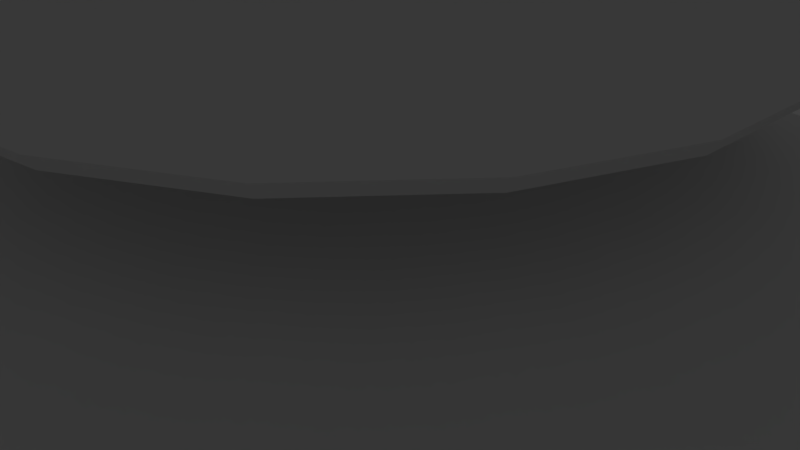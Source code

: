 # Source: PlateShip.blend  (saved by Blender 2.79.0; exported with 4.5.12 LTS)
import bpy
from mathutils import Matrix  # noqa: F401  (used for matrix-valued properties, if any)

bpy.ops.wm.read_factory_settings(use_empty=True)
scene = bpy.context.scene
scene.name = 'Scene'

# ---- collections
col_collection_1 = bpy.data.collections.new('Collection 1'); scene.collection.children.link(col_collection_1)
col_collection_10 = bpy.data.collections.new('Collection 10'); scene.collection.children.link(col_collection_10)
col_collection_10.hide_render = True
col_collection_10.hide_viewport = True
col_collection_20 = bpy.data.collections.new('Collection 20'); scene.collection.children.link(col_collection_20)
col_collection_20.hide_render = True
col_collection_20.hide_viewport = True

# ---- node groups
ng_auto_smooth = bpy.data.node_groups.new('Auto Smooth', 'GeometryNodeTree')
_s = ng_auto_smooth.interface.new_socket(name='Geometry', in_out='OUTPUT', socket_type='NodeSocketGeometry')
_s = ng_auto_smooth.interface.new_socket(name='Geometry', in_out='INPUT', socket_type='NodeSocketGeometry')
_s = ng_auto_smooth.interface.new_socket(name='Angle', in_out='INPUT', socket_type='NodeSocketFloat')
_s.subtype = 'ANGLE'
_s.min_value = 0.0
_s.max_value = 3.142
ng_auto_smooth.is_modifier = True
_N = ng_auto_smooth.nodes; _L = ng_auto_smooth.links
n0 = _N.new('NodeGroupOutput'); n0.name = 'Group Output'; n0.location = (480, -100)
n1 = _N.new('NodeGroupInput'); n1.name = 'Group Input'; n1.location = (-420, -300)
n2 = _N.new('NodeGroupInput'); n2.name = 'Group Input.001'; n2.location = (-60, -100)
n3 = _N.new('GeometryNodeSetShadeSmooth'); n3.name = 'Set Shade Smooth'; n3.location = (120, -100)
n3.domain = 'EDGE'
n4 = _N.new('GeometryNodeSetShadeSmooth'); n4.name = 'Set Shade Smooth.001'; n4.location = (300, -100)
n5 = _N.new('GeometryNodeInputMeshEdgeAngle'); n5.name = 'Edge Angle'; n5.location = (-420, -220)
n6 = _N.new('GeometryNodeInputEdgeSmooth'); n6.name = 'Is Edge Smooth'; n6.location = (-60, -160)
n7 = _N.new('GeometryNodeInputShadeSmooth'); n7.name = 'Is Face Smooth'; n7.location = (-240, -340)
n8 = _N.new('FunctionNodeBooleanMath'); n8.name = 'Boolean Math'; n8.location = (-60, -220)
n9 = _N.new('FunctionNodeCompare'); n9.name = 'Compare'; n9.location = (-240, -180)
n9.operation = 'LESS_EQUAL'
_L.new(n5.outputs[0], n9.inputs[0])
_L.new(n4.outputs[0], n0.inputs[0])
_L.new(n1.outputs[1], n9.inputs[1])
_L.new(n9.outputs[0], n8.inputs[0])
_L.new(n7.outputs[0], n8.inputs[1])
_L.new(n2.outputs[0], n3.inputs[0])
_L.new(n6.outputs[0], n3.inputs[1])
_L.new(n3.outputs[0], n4.inputs[0])
_L.new(n8.outputs[0], n3.inputs[2])
n0.is_active_output = True

# ---- world
world_world = bpy.data.worlds.new('World'); scene.world = world_world
world_world.color = (0.05088, 0.05088, 0.05088)
world_world.use_sun_shadow = False
world_world.sun_shadow_jitter_overblur = 0.0
world_world.cycles.sampling_method = 'MANUAL'

# ---- cameras
cam_camera = bpy.data.cameras.new('Camera')
cam_camera.clip_end = 100.0
cam_camera.lens = 35.0
cam_camera.sensor_width = 32.0
cam_camera.sensor_height = 18.0
cam_camera.ortho_scale = 7.314
cam_camera.dof.focus_distance = 0.0
cam_camera.dof.aperture_fstop = 128.0

# ---- lights
light_lamp = bpy.data.lights.new('Lamp', 'POINT')
light_lamp.transmission_factor = 0.0
light_lamp.cutoff_distance = 30.0
light_lamp.energy = 100.0
light_lamp.shadow_buffer_clip_start = 1.001
light_lamp.shadow_soft_size = 0.1
light_lamp.shadow_maximum_resolution = 0.006
light_lamp.use_absolute_resolution = True

# ---- meshes
me_cubeziercurve = bpy.data.meshes.new('CUBezierCurve')
me_cubeziercurve.from_pydata([(9.267e-10, 0.02692, 3.168), (6.209e-10, 0.01239, 3.282), (9.313e-10, 0.03267, 3.295), (9.313e-10, 0.03574, 3.112), (9.313e-10, 0.04074, 2.724), (9.313e-10, 0.04828, 2.431), (9.313e-10, 0.05403, 2.291), (9.313e-10, 0.0614, 2.165), (9.311e-10, 0.07631, 2.015), (9.27e-10, 0.09565, 1.911), (9.168e-10, 0.1119, 1.87), (8.968e-10, 0.1309, 1.848), (8.64e-10, 0.153, 1.843), (8.149e-10, 0.1784, 1.853), (6.554e-10, 0.2399, 1.909), (3.924e-10, 0.3173, 2.001), (0.0, 0.4126, 2.112), (-3.043e-10, 0.4748, 2.21), (-4.642e-10, 0.4947, 2.199), (-5.023e-10, 0.4815, 2.18), (-3.029e-10, 0.3918, 2.064), (1.144e-10, 0.2785, 1.91), (5.699e-10, 0.2143, 1.795), (7.557e-10, 0.2234, 1.776), (8.837e-10, 0.272, 1.797), (9.313e-10, 0.3693, 1.866), (9.13e-10, 0.5677, 2.018), (8.704e-10, 0.6692, 2.098), (1.227e-09, 0.6936, 2.102), (4.05e-10, 0.6919, 2.058), (1.455e-10, 0.5042, 1.819), (6.899e-11, 0.4934, 1.783), (1.832e-11, 0.5272, 1.781), (0.0, 0.6193, 1.824), (4.042e-13, 0.8843, 1.969), (3.39e-11, 1.083, 2.063), (6.837e-11, 1.04, 2.029), (5.38e-10, 0.3109, 1.535), (6.985e-10, 0.28, 1.5), (1.016e-09, 0.2964, 1.431), (1.336e-09, 0.4005, 1.131), (1.341e-09, 0.558, 0.6813), (1.158e-09, 0.7182, 0.1552), (1.034e-09, 0.7836, -0.1129), (9.11e-10, 0.8308, -0.3718), (-1.518e-09, 1.63, -1.641), (-2.559e-09, 0.2915, -0.979), (0.007027, 0.2457, -0.9914), (-0.009207, 0.0253, 3.168), (-0.004239, 0.01165, 3.282), (-0.01117, 0.0307, 3.295), (-0.01222, 0.03358, 3.112), (-0.01393, 0.03828, 2.724), (-0.01651, 0.04537, 2.431), (-0.01848, 0.05077, 2.291), (-0.021, 0.0577, 2.165), (-0.0261, 0.07171, 2.015), (-0.03271, 0.08988, 1.911), (-0.03827, 0.1051, 1.87), (-0.04478, 0.123, 1.848), (-0.05233, 0.1438, 1.843), (-0.06101, 0.1676, 1.853), (-0.08204, 0.2254, 1.909), (-0.1085, 0.2982, 2.001), (-0.1411, 0.3877, 2.112), (-0.1624, 0.4461, 2.21), (-0.1692, 0.4649, 2.199), (-0.1647, 0.4524, 2.18), (-0.134, 0.3682, 2.064), (-0.09526, 0.2617, 1.91), (-0.07331, 0.2014, 1.795), (-0.07641, 0.2099, 1.776), (-0.09303, 0.2556, 1.797), (-0.1263, 0.347, 1.866), (-0.1942, 0.5335, 2.018), (-0.2289, 0.6289, 2.098), (-0.2372, 0.6518, 2.102), (-0.2366, 0.6501, 2.058), (-0.1724, 0.4738, 1.819), (-0.1688, 0.4636, 1.783), (-0.1803, 0.4954, 1.781), (-0.2118, 0.5819, 1.824), (-0.3024, 0.831, 1.969), (-0.3704, 1.018, 2.063), (-0.3556, 0.9771, 2.029), (-0.1063, 0.2921, 1.535), (-0.09577, 0.2631, 1.5), (-0.1014, 0.2785, 1.431), (-0.137, 0.3764, 1.131), (-0.5029, 1.382, -0.115), (-0.268, 0.7363, -0.1129), (-0.5575, 1.532, -1.641), (-0.4889, 1.343, -1.662), (-0.1526, 0.1928, -0.9914), (-0.0173, 0.02062, 3.168), (-0.007966, 0.009493, 3.282), (-0.021, 0.02503, 3.295), (-0.02297, 0.02738, 3.112), (-0.02619, 0.03121, 2.724), (-0.03104, 0.03699, 2.431), (-0.03473, 0.04139, 2.291), (-0.03947, 0.04704, 2.165), (-0.04905, 0.05845, 2.015), (-0.06148, 0.07327, 1.911), (-0.07192, 0.08571, 1.87), (-0.08416, 0.1003, 1.848), (-0.09836, 0.1172, 1.843), (-0.1147, 0.1366, 1.853), (-0.1542, 0.1838, 1.909), (-0.204, 0.2431, 2.001), (-0.2652, 0.316, 2.112), (-0.3052, 0.3637, 2.21), (-0.318, 0.379, 2.199), (-0.3095, 0.3688, 2.18), (-0.2518, 0.3001, 2.064), (-0.179, 0.2133, 1.91), (-0.1378, 0.1642, 1.795), (-0.1436, 0.1711, 1.776), (-0.1748, 0.2084, 1.797), (-0.2374, 0.2829, 1.866), (-0.3649, 0.4349, 2.018), (-0.4302, 0.5127, 2.098), (-0.4458, 0.5313, 2.102), (-0.4447, 0.53, 2.058), (-0.3241, 0.3862, 1.819), (-0.3172, 0.378, 1.783), (-0.3389, 0.4039, 1.781), (-0.398, 0.4744, 1.824), (-0.5684, 0.6774, 1.969), (-0.6961, 0.8296, 2.063), (-0.6683, 0.7965, 2.029), (-0.1998, 0.2381, 1.535), (-0.18, 0.2145, 1.5), (-0.1905, 0.227, 1.431), (-0.2575, 0.3068, 1.131), (-0.9452, 1.126, -0.115), (-0.5037, 0.6003, -0.1129), (-1.048, 1.249, -1.641), (-0.9188, 1.095, -1.662), (-0.02331, 0.01346, 3.168), (-0.01073, 0.006196, 3.282), (-0.02829, 0.01634, 3.295), (-0.03095, 0.01787, 3.112), (-0.03528, 0.02037, 2.724), (-0.04182, 0.02414, 2.431), (-0.04679, 0.02701, 2.291), (-0.05318, 0.0307, 2.165), (-0.06608, 0.03815, 2.015), (-0.08283, 0.04782, 1.911), (-0.0969, 0.05594, 1.87), (-0.1134, 0.06547, 1.848), (-0.1325, 0.07651, 1.843), (-0.1545, 0.08919, 1.853), (-0.2077, 0.1199, 1.909), (-0.2748, 0.1587, 2.001), (-0.3573, 0.2063, 2.112), (-0.4112, 0.2374, 2.21), (-0.4284, 0.2474, 2.199), (-0.417, 0.2407, 2.18), (-0.3393, 0.1959, 2.064), (-0.2412, 0.1393, 1.91), (-0.1856, 0.1072, 1.795), (-0.1935, 0.1117, 1.776), (-0.2356, 0.136, 1.797), (-0.3198, 0.1846, 1.866), (-0.4916, 0.2838, 2.018), (-0.5796, 0.3346, 2.098), (-0.6007, 0.3468, 2.102), (-0.5992, 0.3459, 2.058), (-0.4366, 0.2521, 1.819), (-0.4273, 0.2467, 1.783), (-0.4566, 0.2636, 1.781), (-0.5363, 0.3096, 1.824), (-0.7658, 0.4421, 1.969), (-0.9378, 0.5415, 2.063), (-0.9005, 0.5199, 2.029), (-0.2692, 0.1554, 1.535), (-0.2425, 0.14, 1.5), (-0.2566, 0.1482, 1.431), (-0.3469, 0.2003, 1.131), (-1.273, 0.7352, -0.115), (-0.6786, 0.3918, -0.1129), (-1.412, 0.8149, -1.641), (-1.238, 0.7147, -1.662), (-0.2408, 0.04959, -0.9914), (-0.02651, 0.004675, 3.168), (-0.0122, 0.002152, 3.282), (-0.03218, 0.005673, 3.295), (-0.03519, 0.006206, 3.112), (-0.04012, 0.007074, 2.724), (-0.04755, 0.008385, 2.431), (-0.05321, 0.009382, 2.291), (-0.06047, 0.01066, 2.165), (-0.07515, 0.01325, 2.015), (-0.09419, 0.01661, 1.911), (-0.1102, 0.01943, 1.87), (-0.1289, 0.02274, 1.848), (-0.1507, 0.02657, 1.843), (-0.1757, 0.03098, 1.853), (-0.2362, 0.04165, 1.909), (-0.3125, 0.0551, 2.001), (-0.4063, 0.07164, 2.112), (-0.4676, 0.08244, 2.21), (-0.4872, 0.08591, 2.199), (-0.4742, 0.08361, 2.18), (-0.3858, 0.06804, 2.064), (-0.2743, 0.04836, 1.91), (-0.2111, 0.03722, 1.795), (-0.22, 0.03879, 1.776), (-0.2679, 0.04723, 1.797), (-0.3637, 0.06413, 1.866), (-0.5591, 0.09858, 2.018), (-0.6591, 0.1162, 2.098), (-0.6831, 0.1204, 2.102), (-0.6814, 0.1201, 2.058), (-0.4965, 0.08755, 1.819), (-0.4859, 0.08568, 1.783), (-0.5192, 0.09155, 1.781), (-0.6098, 0.1075, 1.824), (-0.8709, 0.1536, 1.969), (-1.066, 0.188, 2.063), (-1.024, 0.1806, 2.029), (-0.3062, 0.05398, 1.535), (-0.2757, 0.04862, 1.5), (-0.2919, 0.05146, 1.431), (-0.3944, 0.06955, 1.131), (-1.448, 0.2553, -0.115), (-0.7717, 0.1361, -0.1129), (-1.605, 0.283, -1.641), (-1.408, 0.2482, -1.662), (-0.02651, -0.004675, 3.168), (-0.0122, -0.002152, 3.282), (-0.03218, -0.005673, 3.295), (-0.03519, -0.006206, 3.112), (-0.04012, -0.007074, 2.724), (-0.04755, -0.008385, 2.431), (-0.05321, -0.009382, 2.291), (-0.06047, -0.01066, 2.165), (-0.07515, -0.01325, 2.015), (-0.09419, -0.01661, 1.911), (-0.1102, -0.01943, 1.87), (-0.1289, -0.02274, 1.848), (-0.1507, -0.02657, 1.843), (-0.1757, -0.03098, 1.853), (-0.2362, -0.04165, 1.909), (-0.3125, -0.0551, 2.001), (-0.4063, -0.07164, 2.112), (-0.4676, -0.08244, 2.21), (-0.4872, -0.08591, 2.199), (-0.4742, -0.08361, 2.18), (-0.3858, -0.06804, 2.064), (-0.2743, -0.04836, 1.91), (-0.2111, -0.03722, 1.795), (-0.22, -0.03879, 1.776), (-0.2679, -0.04723, 1.797), (-0.3637, -0.06413, 1.866), (-0.5591, -0.09858, 2.018), (-0.6591, -0.1162, 2.098), (-0.6831, -0.1204, 2.102), (-0.6814, -0.1201, 2.058), (-0.4965, -0.08755, 1.819), (-0.4859, -0.08568, 1.783), (-0.5192, -0.09155, 1.781), (-0.6098, -0.1075, 1.824), (-0.8709, -0.1536, 1.969), (-1.066, -0.188, 2.063), (-1.024, -0.1806, 2.029), (-0.3062, -0.05398, 1.535), (-0.2757, -0.04862, 1.5), (-0.2919, -0.05146, 1.431), (-0.3944, -0.06955, 1.131), (-1.448, -0.2553, -0.115), (-0.7717, -0.1361, -0.1129), (-1.605, -0.283, -1.641), (-1.408, -0.2482, -1.662), (-0.2163, -0.1168, -0.9914), (-0.02331, -0.01346, 3.168), (-0.01073, -0.006196, 3.282), (-0.02829, -0.01634, 3.295), (-0.03095, -0.01787, 3.112), (-0.03528, -0.02037, 2.724), (-0.04182, -0.02414, 2.431), (-0.04679, -0.02701, 2.291), (-0.05318, -0.0307, 2.165), (-0.06608, -0.03815, 2.015), (-0.08283, -0.04782, 1.911), (-0.0969, -0.05594, 1.87), (-0.1134, -0.06547, 1.848), (-0.1325, -0.07651, 1.843), (-0.1545, -0.08919, 1.853), (-0.2077, -0.1199, 1.909), (-0.2748, -0.1587, 2.001), (-0.3573, -0.2063, 2.112), (-0.4112, -0.2374, 2.21), (-0.4284, -0.2474, 2.199), (-0.417, -0.2407, 2.18), (-0.3393, -0.1959, 2.064), (-0.2412, -0.1393, 1.91), (-0.1856, -0.1072, 1.795), (-0.1935, -0.1117, 1.776), (-0.2356, -0.136, 1.797), (-0.3198, -0.1846, 1.866), (-0.4916, -0.2838, 2.018), (-0.5796, -0.3346, 2.098), (-0.6007, -0.3468, 2.102), (-0.5992, -0.3459, 2.058), (-0.4366, -0.2521, 1.819), (-0.4273, -0.2467, 1.783), (-0.4566, -0.2636, 1.781), (-0.5363, -0.3096, 1.824), (-0.7658, -0.4421, 1.969), (-0.9378, -0.5415, 2.063), (-0.9005, -0.5199, 2.029), (-0.2692, -0.1554, 1.535), (-0.2425, -0.14, 1.5), (-0.2566, -0.1482, 1.431), (-0.3469, -0.2003, 1.131), (-1.273, -0.7352, -0.115), (-0.6786, -0.3918, -0.1129), (-1.412, -0.8149, -1.641), (-1.238, -0.7147, -1.662), (-0.0173, -0.02062, 3.168), (-0.007966, -0.009493, 3.282), (-0.021, -0.02503, 3.295), (-0.02297, -0.02738, 3.112), (-0.02619, -0.03121, 2.724), (-0.03104, -0.03699, 2.431), (-0.03473, -0.04139, 2.291), (-0.03947, -0.04704, 2.165), (-0.04905, -0.05845, 2.015), (-0.06148, -0.07327, 1.911), (-0.07192, -0.08571, 1.87), (-0.08416, -0.1003, 1.848), (-0.09836, -0.1172, 1.843), (-0.1147, -0.1366, 1.853), (-0.1542, -0.1838, 1.909), (-0.204, -0.2431, 2.001), (-0.2652, -0.316, 2.112), (-0.3052, -0.3637, 2.21), (-0.318, -0.379, 2.199), (-0.3095, -0.3688, 2.18), (-0.2518, -0.3001, 2.064), (-0.179, -0.2133, 1.91), (-0.1378, -0.1642, 1.795), (-0.1436, -0.1711, 1.776), (-0.1748, -0.2084, 1.797), (-0.2374, -0.2829, 1.866), (-0.3649, -0.4349, 2.018), (-0.4302, -0.5127, 2.098), (-0.4458, -0.5313, 2.102), (-0.4447, -0.53, 2.058), (-0.3241, -0.3862, 1.819), (-0.3172, -0.378, 1.783), (-0.3389, -0.4039, 1.781), (-0.398, -0.4744, 1.824), (-0.5684, -0.6774, 1.969), (-0.6961, -0.8296, 2.063), (-0.6683, -0.7965, 2.029), (-0.1998, -0.2381, 1.535), (-0.18, -0.2145, 1.5), (-0.1905, -0.227, 1.431), (-0.2575, -0.3068, 1.131), (-0.9452, -1.126, -0.115), (-0.5037, -0.6003, -0.1129), (-1.048, -1.249, -1.641), (-0.9188, -1.095, -1.662), (-0.09065, -0.2285, -0.9914), (-0.009207, -0.0253, 3.168), (-0.004239, -0.01165, 3.282), (-0.01117, -0.0307, 3.295), (-0.01222, -0.03358, 3.112), (-0.01393, -0.03828, 2.724), (-0.01651, -0.04537, 2.431), (-0.01848, -0.05077, 2.291), (-0.021, -0.0577, 2.165), (-0.0261, -0.07171, 2.015), (-0.03271, -0.08988, 1.911), (-0.03827, -0.1051, 1.87), (-0.04478, -0.123, 1.848), (-0.05233, -0.1438, 1.843), (-0.06101, -0.1676, 1.853), (-0.08204, -0.2254, 1.909), (-0.1085, -0.2982, 2.001), (-0.1411, -0.3877, 2.112), (-0.1624, -0.4461, 2.21), (-0.1692, -0.4649, 2.199), (-0.1647, -0.4524, 2.18), (-0.134, -0.3682, 2.064), (-0.09526, -0.2617, 1.91), (-0.07331, -0.2014, 1.795), (-0.07641, -0.2099, 1.776), (-0.09303, -0.2556, 1.797), (-0.1263, -0.347, 1.866), (-0.1942, -0.5335, 2.018), (-0.2289, -0.6289, 2.098), (-0.2372, -0.6518, 2.102), (-0.2366, -0.6501, 2.058), (-0.1724, -0.4738, 1.819), (-0.1688, -0.4636, 1.783), (-0.1803, -0.4954, 1.781), (-0.2118, -0.5819, 1.824), (-0.3024, -0.831, 1.969), (-0.3704, -1.018, 2.063), (-0.3556, -0.9771, 2.029), (-0.1063, -0.2921, 1.535), (-0.09577, -0.2631, 1.5), (-0.1014, -0.2785, 1.431), (-0.137, -0.3764, 1.131), (-0.5029, -1.382, -0.115), (-0.268, -0.7363, -0.1129), (-0.5575, -1.532, -1.641), (-0.4889, -1.343, -1.662), (1.427e-09, -0.02692, 3.168), (9.592e-10, -0.01239, 3.282), (1.925e-09, -0.03267, 3.295), (2.193e-09, -0.03574, 3.112), (2.63e-09, -0.04074, 2.724), (3.29e-09, -0.04828, 2.431), (3.792e-09, -0.05403, 2.291), (4.437e-09, -0.0614, 2.165), (5.74e-09, -0.07631, 2.015), (7.435e-09, -0.09565, 1.911), (8.865e-09, -0.1119, 1.87), (1.055e-08, -0.1309, 1.848), (1.251e-08, -0.153, 1.843), (1.478e-08, -0.1784, 1.853), (2.032e-08, -0.2399, 1.909), (2.735e-08, -0.3173, 2.001), (3.607e-08, -0.4126, 2.112), (4.181e-08, -0.4748, 2.21), (4.371e-08, -0.4947, 2.199), (4.259e-08, -0.4815, 2.18), (3.456e-08, -0.3918, 2.064), (2.423e-08, -0.2785, 1.91), (1.817e-08, -0.2143, 1.795), (1.877e-08, -0.2234, 1.776), (2.29e-08, -0.272, 1.797), (3.135e-08, -0.3693, 1.866), (4.872e-08, -0.5677, 2.018), (5.764e-08, -0.6692, 2.098), (6.068e-08, -0.6936, 2.102), (5.983e-08, -0.6919, 2.058), (4.393e-08, -0.5042, 1.819), (4.307e-08, -0.4934, 1.783), (4.607e-08, -0.5272, 1.781), (5.414e-08, -0.6193, 1.824), (7.731e-08, -0.8843, 1.969), (9.464e-08, -1.083, 2.063), (9.083e-08, -1.04, 2.029), (2.664e-08, -0.3109, 1.535), (2.378e-08, -0.28, 1.5), (2.489e-08, -0.2964, 1.431), (3.368e-08, -0.4005, 1.131), (8.839e-08, -1.47, -0.115), (6.747e-08, -0.7836, -0.1129), (1.345e-07, -1.63, -1.641), (1.133e-07, -1.429, -1.662), (0.07745, -0.2333, -0.9914), (0.009207, -0.0253, 3.168), (0.004239, -0.01165, 3.282), (0.01117, -0.0307, 3.295), (0.01222, -0.03358, 3.112), (0.01393, -0.03828, 2.724), (0.01651, -0.04537, 2.431), (0.01848, -0.05077, 2.291), (0.021, -0.0577, 2.165), (0.0261, -0.07171, 2.015), (0.03271, -0.08988, 1.911), (0.03827, -0.1051, 1.87), (0.04478, -0.123, 1.848), (0.05234, -0.1438, 1.843), (0.06101, -0.1676, 1.853), (0.08204, -0.2254, 1.909), (0.1085, -0.2982, 2.001), (0.1411, -0.3877, 2.112), (0.1624, -0.4461, 2.21), (0.1692, -0.4649, 2.199), (0.1647, -0.4524, 2.18), (0.134, -0.3682, 2.064), (0.09526, -0.2617, 1.91), (0.07331, -0.2014, 1.795), (0.07641, -0.2099, 1.776), (0.09303, -0.2556, 1.797), (0.1263, -0.347, 1.866), (0.1942, -0.5335, 2.018), (0.2289, -0.6289, 2.098), (0.2372, -0.6518, 2.102), (0.2366, -0.6501, 2.058), (0.1724, -0.4738, 1.819), (0.1688, -0.4636, 1.783), (0.1803, -0.4954, 1.781), (0.2118, -0.5819, 1.824), (0.3024, -0.831, 1.969), (0.3704, -1.018, 2.063), (0.3556, -0.9771, 2.029), (0.1063, -0.2921, 1.535), (0.09577, -0.2631, 1.5), (0.1014, -0.2785, 1.431), (0.137, -0.3764, 1.131), (0.5029, -1.382, -0.115), (0.268, -0.7363, -0.1129), (0.5575, -1.532, -1.641), (0.4889, -1.343, -1.662), (0.0173, -0.02062, 3.168), (0.007966, -0.009493, 3.282), (0.021, -0.02503, 3.295), (0.02297, -0.02738, 3.112), (0.02619, -0.03121, 2.724), (0.03104, -0.03699, 2.431), (0.03473, -0.04139, 2.291), (0.03947, -0.04704, 2.165), (0.04905, -0.05845, 2.015), (0.06148, -0.07327, 1.911), (0.07192, -0.08571, 1.87), (0.08416, -0.1003, 1.848), (0.09836, -0.1172, 1.843), (0.1147, -0.1366, 1.853), (0.1542, -0.1838, 1.909), (0.204, -0.2431, 2.001), (0.2652, -0.316, 2.112), (0.3052, -0.3637, 2.21), (0.318, -0.379, 2.199), (0.3095, -0.3688, 2.18), (0.2518, -0.3001, 2.064), (0.179, -0.2133, 1.91), (0.1378, -0.1642, 1.795), (0.1436, -0.1711, 1.776), (0.1748, -0.2084, 1.797), (0.2374, -0.2829, 1.866), (0.3649, -0.4349, 2.018), (0.4302, -0.5127, 2.098), (0.4458, -0.5313, 2.102), (0.4447, -0.53, 2.058), (0.3241, -0.3862, 1.819), (0.3172, -0.378, 1.783), (0.3389, -0.4039, 1.781), (0.398, -0.4744, 1.824), (0.5684, -0.6774, 1.969), (0.6961, -0.8296, 2.063), (0.6683, -0.7965, 2.029), (0.1998, -0.2381, 1.535), (0.18, -0.2145, 1.5), (0.1905, -0.227, 1.431), (0.2575, -0.3068, 1.131), (0.9452, -1.126, -0.115), (0.5037, -0.6003, -0.1129), (1.048, -1.249, -1.641), (0.9188, -1.095, -1.662), (0.2093, -0.129, -0.9914), (0.02331, -0.01346, 3.168), (0.01073, -0.006196, 3.282), (0.02829, -0.01634, 3.295), (0.03095, -0.01787, 3.112), (0.03528, -0.02037, 2.724), (0.04182, -0.02414, 2.431), (0.04679, -0.02701, 2.291), (0.05318, -0.0307, 2.165), (0.06608, -0.03815, 2.015), (0.08283, -0.04782, 1.911), (0.0969, -0.05594, 1.87), (0.1134, -0.06547, 1.848), (0.1325, -0.07651, 1.843), (0.1545, -0.08919, 1.853), (0.2077, -0.1199, 1.909), (0.2748, -0.1587, 2.001), (0.3573, -0.2063, 2.112), (0.4112, -0.2374, 2.21), (0.4284, -0.2474, 2.199), (0.417, -0.2407, 2.18), (0.3393, -0.1959, 2.064), (0.2412, -0.1393, 1.91), (0.1856, -0.1072, 1.795), (0.1935, -0.1117, 1.776), (0.2356, -0.136, 1.797), (0.3198, -0.1846, 1.866), (0.4916, -0.2838, 2.018), (0.5796, -0.3346, 2.098), (0.6007, -0.3468, 2.102), (0.5992, -0.3459, 2.058), (0.4366, -0.2521, 1.819), (0.4273, -0.2467, 1.783), (0.4566, -0.2636, 1.781), (0.5363, -0.3096, 1.824), (0.7658, -0.4421, 1.969), (0.9378, -0.5415, 2.063), (0.9005, -0.5199, 2.029), (0.2692, -0.1554, 1.535), (0.2425, -0.14, 1.5), (0.2566, -0.1482, 1.431), (0.3469, -0.2003, 1.131), (1.273, -0.7352, -0.115), (0.6786, -0.3918, -0.1129), (1.412, -0.8149, -1.641), (1.238, -0.7147, -1.662), (1.487, 4.086, -0.9122), (2.795, 3.331, -0.9122), (0.02651, -0.004675, 3.168), (0.0122, -0.002152, 3.282), (0.03218, -0.005673, 3.295), (0.03519, -0.006206, 3.112), (0.04012, -0.007074, 2.724), (0.04755, -0.008385, 2.431), (0.05321, -0.009382, 2.291), (0.06047, -0.01066, 2.165), (0.07515, -0.01325, 2.015), (0.09419, -0.01661, 1.911), (0.1102, -0.01943, 1.87), (0.1289, -0.02274, 1.848), (0.1507, -0.02657, 1.843), (0.1757, -0.03098, 1.853), (0.2362, -0.04165, 1.909), (0.3125, -0.0551, 2.001), (0.4063, -0.07164, 2.112), (0.4676, -0.08244, 2.21), (0.4872, -0.08591, 2.199), (0.4742, -0.08361, 2.18), (0.3858, -0.06804, 2.064), (0.2743, -0.04836, 1.91), (0.2111, -0.03722, 1.795), (0.22, -0.03879, 1.776), (0.2679, -0.04723, 1.797), (0.3637, -0.06413, 1.866), (0.5591, -0.09858, 2.018), (0.6591, -0.1162, 2.098), (0.6831, -0.1204, 2.102), (0.6814, -0.1201, 2.058), (0.4965, -0.08755, 1.819), (0.4859, -0.08568, 1.783), (0.5192, -0.09155, 1.781), (0.6098, -0.1075, 1.824), (0.8709, -0.1536, 1.969), (1.066, -0.188, 2.063), (1.024, -0.1806, 2.029), (0.3062, -0.05398, 1.535), (0.2757, -0.04862, 1.5), (0.2919, -0.05146, 1.431), (0.3944, -0.06955, 1.131), (1.448, -0.2553, -0.115), (0.7717, -0.1361, -0.1129), (1.605, -0.283, -1.641), (1.408, -0.2482, -1.662), (0.2432, 0.03575, -0.9914), (3.766, 2.174, -0.9122), (4.283, 0.7551, -0.9122), (4.283, -0.7551, -0.9122), (3.766, -2.174, -0.9122), (0.02651, 0.004675, 3.168), (0.0122, 0.002152, 3.282), (0.03218, 0.005673, 3.295), (0.03519, 0.006206, 3.112), (0.04012, 0.007074, 2.724), (0.04755, 0.008385, 2.431), (0.05321, 0.009382, 2.291), (0.06047, 0.01066, 2.165), (0.07515, 0.01325, 2.015), (0.09419, 0.01661, 1.911), (0.1102, 0.01943, 1.87), (0.1289, 0.02274, 1.848), (0.1507, 0.02657, 1.843), (0.1757, 0.03098, 1.853), (0.2362, 0.04165, 1.909), (0.3125, 0.0551, 2.001), (0.4063, 0.07164, 2.112), (0.4676, 0.08244, 2.21), (0.4872, 0.08591, 2.199), (0.4742, 0.08361, 2.18), (0.3858, 0.06804, 2.064), (0.2743, 0.04836, 1.91), (0.2111, 0.03722, 1.795), (0.22, 0.03879, 1.776), (0.2679, 0.04724, 1.797), (0.3637, 0.06413, 1.866), (0.5591, 0.09858, 2.018), (0.6591, 0.1162, 2.098), (0.6831, 0.1204, 2.102), (0.6814, 0.1201, 2.058), (0.4965, 0.08755, 1.819), (0.4859, 0.08568, 1.783), (0.5192, 0.09155, 1.781), (0.6098, 0.1075, 1.824), (0.8709, 0.1536, 1.969), (1.066, 0.188, 2.063), (1.024, 0.1806, 2.029), (0.3062, 0.05398, 1.535), (0.2757, 0.04862, 1.5), (0.2919, 0.05146, 1.431), (0.3944, 0.06955, 1.131), (1.448, 0.2553, -0.115), (0.7717, 0.1361, -0.1129), (1.605, 0.283, -1.641), (1.408, 0.2482, -1.662), (2.795, -3.331, -0.9122), (1.487, -4.086, -0.9122), (5.738e-07, -4.349, -0.9122), (-1.487, -4.086, -0.9122), (0.02331, 0.01346, 3.168), (0.01073, 0.006196, 3.282), (0.02829, 0.01634, 3.295), (0.03095, 0.01787, 3.112), (0.03528, 0.02037, 2.724), (0.04182, 0.02414, 2.431), (0.04679, 0.02701, 2.291), (0.05318, 0.0307, 2.165), (0.06608, 0.03815, 2.015), (0.08283, 0.04782, 1.911), (0.0969, 0.05594, 1.87), (0.1134, 0.06547, 1.848), (0.1325, 0.07651, 1.843), (0.1545, 0.08919, 1.853), (0.2077, 0.1199, 1.909), (0.2748, 0.1587, 2.001), (0.3573, 0.2063, 2.112), (0.4112, 0.2374, 2.21), (0.4284, 0.2474, 2.199), (0.417, 0.2407, 2.18), (0.3393, 0.1959, 2.064), (0.2412, 0.1393, 1.91), (0.1856, 0.1072, 1.795), (0.1935, 0.1117, 1.776), (0.2356, 0.136, 1.797), (0.3198, 0.1846, 1.866), (0.4916, 0.2838, 2.018), (0.5796, 0.3346, 2.098), (0.6007, 0.3468, 2.102), (0.5992, 0.3459, 2.058), (0.4366, 0.2521, 1.819), (0.4273, 0.2467, 1.783), (0.4566, 0.2636, 1.781), (0.5363, 0.3096, 1.824), (0.7658, 0.4421, 1.969), (0.9378, 0.5415, 2.063), (0.9005, 0.5199, 2.029), (0.2692, 0.1554, 1.535), (0.2425, 0.14, 1.5), (0.2566, 0.1482, 1.431), (0.3469, 0.2003, 1.131), (1.273, 0.7352, -0.115), (0.6786, 0.3918, -0.1129), (1.412, 0.8149, -1.641), (1.238, 0.7147, -1.662), (0.1633, 0.1837, -0.9914), (-2.795, -3.331, -0.9123), (-3.766, -2.174, -0.9122), (-4.283, -0.7551, -0.9122), (-4.283, 0.7551, -0.9122), (0.0173, 0.02062, 3.168), (0.007966, 0.009493, 3.282), (0.021, 0.02503, 3.295), (0.02297, 0.02738, 3.112), (0.02619, 0.03121, 2.724), (0.03104, 0.03699, 2.431), (0.03473, 0.04139, 2.291), (0.03947, 0.04704, 2.165), (0.04905, 0.05845, 2.015), (0.06148, 0.07327, 1.911), (0.07192, 0.08571, 1.87), (0.08416, 0.1003, 1.848), (0.09836, 0.1172, 1.843), (0.1147, 0.1366, 1.853), (0.1542, 0.1838, 1.909), (0.204, 0.2431, 2.001), (0.2652, 0.316, 2.112), (0.3052, 0.3637, 2.21), (0.318, 0.379, 2.199), (0.3095, 0.3688, 2.18), (0.2518, 0.3001, 2.064), (0.179, 0.2133, 1.91), (0.1378, 0.1642, 1.795), (0.1436, 0.1711, 1.776), (0.1748, 0.2084, 1.797), (0.2374, 0.2829, 1.866), (0.3649, 0.4349, 2.018), (0.4302, 0.5127, 2.098), (0.4458, 0.5313, 2.102), (0.4447, 0.53, 2.058), (0.3241, 0.3862, 1.819), (0.3172, 0.378, 1.783), (0.3389, 0.4039, 1.781), (0.398, 0.4744, 1.824), (0.5684, 0.6774, 1.969), (0.6961, 0.8296, 2.063), (0.6683, 0.7965, 2.029), (0.1998, 0.2381, 1.535), (0.18, 0.2145, 1.5), (0.1905, 0.227, 1.431), (0.2575, 0.3068, 1.131), (0.9452, 1.126, -0.115), (0.5037, 0.6003, -0.1129), (1.048, 1.249, -1.641), (0.9188, 1.095, -1.662), (-3.766, 2.174, -0.9122), (-2.795, 3.331, -0.9122), (-1.487, 4.086, -0.9122), (9.48e-10, 0.8166, -0.2942), (0.009207, 0.0253, 3.168), (0.004239, 0.01165, 3.282), (0.01117, 0.0307, 3.295), (0.01222, 0.03358, 3.112), (0.01393, 0.03828, 2.724), (0.01651, 0.04537, 2.431), (0.01848, 0.05077, 2.291), (0.021, 0.0577, 2.165), (0.0261, 0.07171, 2.015), (0.03271, 0.08988, 1.911), (0.03827, 0.1051, 1.87), (0.04478, 0.123, 1.848), (0.05233, 0.1438, 1.843), (0.06101, 0.1676, 1.853), (0.08204, 0.2254, 1.909), (0.1085, 0.2982, 2.001), (0.1411, 0.3877, 2.112), (0.1624, 0.4461, 2.21), (0.1692, 0.4649, 2.199), (0.1647, 0.4524, 2.18), (0.134, 0.3682, 2.064), (0.09526, 0.2617, 1.91), (0.07331, 0.2014, 1.795), (0.07641, 0.2099, 1.776), (0.09303, 0.2556, 1.797), (0.1263, 0.347, 1.866), (0.1942, 0.5335, 2.018), (0.2289, 0.6289, 2.098), (0.2372, 0.6518, 2.102), (0.2366, 0.6501, 2.058), (0.1724, 0.4738, 1.819), (0.1688, 0.4636, 1.783), (0.1803, 0.4954, 1.781), (0.2118, 0.5819, 1.824), (0.3024, 0.831, 1.969), (0.3704, 1.018, 2.063), (0.3556, 0.9771, 2.029), (0.1063, 0.2921, 1.535), (0.09577, 0.2631, 1.5), (0.1014, 0.2785, 1.431), (0.137, 0.3764, 1.131), (0.5029, 1.382, -0.115), (0.268, 0.7363, -0.1129), (0.5575, 1.532, -1.641), (0.4889, 1.343, -1.662), (-0.2841, 0.7807, -0.3718), (-0.534, 0.6364, -0.3718), (-0.7195, 0.4154, -0.3718), (-0.8182, 0.1443, -0.3718), (-0.8182, -0.1443, -0.3718), (-0.7195, -0.4154, -0.3718), (-0.534, -0.6364, -0.3718), (-0.2841, -0.7807, -0.3718), (7.172e-08, -0.8308, -0.3718), (0.2841, -0.7807, -0.3718), (0.534, -0.6364, -0.3718), (0.7195, -0.4154, -0.3718), (0.8182, -0.1443, -0.3718), (0.8182, 0.1443, -0.3718), (0.7195, 0.4154, -0.3718), (0.534, 0.6364, -0.3718), (0.2841, 0.7807, -0.3718), (4.088e-07, 4.349, -0.9122), (-0.2793, 0.7674, -0.2942), (-0.8042, 0.1418, -0.2942), (-0.8042, -0.1418, -0.2942), (-0.2793, -0.7674, -0.2942), (7.044e-08, -0.8166, -0.2942), (0.7072, -0.4083, -0.2942), (0.8042, -0.1418, -0.2942), (0.5249, 0.6256, -0.2942), (0.2793, 0.7674, -0.2942), (-0.5249, 0.6256, -0.2942), (-0.7072, -0.4083, -0.2942), (0.2793, -0.7674, -0.2942), (0.8042, 0.1418, -0.2942), (-0.7072, 0.4083, -0.2942), (-0.5249, -0.6256, -0.2942), (0.5249, -0.6256, -0.2942), (0.7072, 0.4083, -0.2942), (1.263e-09, 0.6261, 0.4577), (-0.2141, 0.5883, 0.4577), (-0.4024, 0.4796, 0.4577), (-0.5422, 0.313, 0.4577), (-0.6166, 0.1087, 0.4577), (-0.6166, -0.1087, 0.4577), (-0.5422, -0.313, 0.4577), (-0.4024, -0.4796, 0.4577), (-0.2141, -0.5883, 0.4577), (5.347e-08, -0.6261, 0.4577), (0.2141, -0.5883, 0.4577), (0.4024, -0.4796, 0.4577), (0.5422, -0.313, 0.4577), (0.6166, -0.1087, 0.4577), (0.6166, 0.1087, 0.4577), (0.5422, 0.313, 0.4577), (0.4024, 0.4796, 0.4577), (0.2141, 0.5883, 0.4577), (-0.2456, 0.6749, 0.1552), (-6.123e-08, 1.47, -0.115), (-0.4616, 0.5502, 0.1552), (-0.622, 0.3591, 0.1552), (-0.7073, 0.1247, 0.1552), (-0.7073, -0.1247, 0.1552), (-0.622, -0.3591, 0.1552), (-0.4616, -0.5502, 0.1552), (-0.2456, -0.6749, 0.1552), (6.163e-08, -0.7182, 0.1552), (0.2456, -0.6749, 0.1552), (0.4616, -0.5502, 0.1552), (0.622, -0.3591, 0.1552), (0.7073, -0.1247, 0.1552), (0.7073, 0.1247, 0.1552), (0.622, 0.3591, 0.1552), (0.4616, 0.5502, 0.1552), (0.2456, 0.6749, 0.1552), (0.5023, 1.38, 0.1582), (-5.83e-08, 1.469, 0.1582), (0.944, 1.125, 0.1582), (1.272, 0.7343, 0.1582), (1.446, 0.255, 0.1582), (1.446, -0.255, 0.1582), (1.272, -0.7343, 0.1582), (0.944, -1.125, 0.1582), (0.5023, -1.38, 0.1582), (9.117e-08, -1.469, 0.1582), (-0.5023, -1.38, 0.1582), (-0.944, -1.125, 0.1582), (-1.272, -0.7343, 0.1582), (-1.446, -0.255, 0.1582), (-1.446, 0.255, 0.1582), (-1.272, 0.7343, 0.1582), (-0.944, 1.125, 0.1582), (-0.5023, 1.38, 0.1582), (1.34e-09, 0.5343, 0.7488), (-0.1828, 0.5021, 0.7488), (-0.3435, 0.4093, 0.7488), (-0.4628, 0.2672, 0.7488), (-0.5262, 0.09279, 0.7488), (-0.5262, -0.09279, 0.7488), (-0.4628, -0.2672, 0.7488), (-0.3435, -0.4093, 0.7488), (-0.1828, -0.5021, 0.7488), (4.537e-08, -0.5343, 0.7488), (0.1828, -0.5021, 0.7488), (0.3435, -0.4093, 0.7488), (0.4628, -0.2672, 0.7488), (0.5262, -0.09279, 0.7488), (0.5262, 0.09279, 0.7488), (0.4628, 0.2672, 0.7488), (0.3435, 0.4093, 0.7488), (0.1828, 0.5021, 0.7488), (-0.1908, 0.5243, 0.6813), (-0.3587, 0.4274, 0.6813), (-0.4832, 0.279, 0.6813), (-0.5495, 0.09689, 0.6813), (-0.5495, -0.09689, 0.6813), (-0.4832, -0.279, 0.6813), (-0.3587, -0.4274, 0.6813), (-0.1908, -0.5243, 0.6813), (4.744e-08, -0.558, 0.6813), (0.1908, -0.5243, 0.6813), (0.3587, -0.4274, 0.6813), (0.4832, -0.279, 0.6813), (0.5495, -0.09689, 0.6813), (0.5495, 0.09689, 0.6813), (0.4832, 0.279, 0.6813), (0.3587, 0.4274, 0.6813), (0.1908, 0.5243, 0.6813), (-0.3269, 0.8982, 0.5931), (-0.3337, 0.9168, 0.6234), (-0.6144, 0.7322, 0.5931), (-0.6271, 0.7474, 0.6234), (-0.8278, 0.4779, 0.5931), (-0.8449, 0.4878, 0.6234), (-0.9413, 0.166, 0.5931), (-0.9608, 0.1694, 0.6234), (-0.9413, -0.166, 0.5931), (-0.9608, -0.1694, 0.6234), (-0.8278, -0.4779, 0.5931), (-0.8449, -0.4878, 0.6234), (-0.6144, -0.7322, 0.5931), (-0.6271, -0.7474, 0.6234), (-0.3269, -0.8982, 0.5931), (-0.3337, -0.9168, 0.6234), (1.021e-07, -0.9558, 0.5931), (1.022e-07, -0.9756, 0.6234), (0.3269, -0.8982, 0.5931), (0.3337, -0.9168, 0.6234), (0.6144, -0.7322, 0.5931), (0.6271, -0.7474, 0.6234), (0.8278, -0.4779, 0.5931), (0.8449, -0.4878, 0.6234), (0.9413, -0.166, 0.5931), (0.9608, -0.1694, 0.6234), (0.9413, 0.166, 0.5931), (0.9608, 0.1694, 0.6234), (0.8278, 0.4779, 0.5931), (0.8449, 0.4878, 0.6234), (0.6144, 0.7322, 0.5931), (0.6271, 0.7474, 0.6234), (0.3269, 0.8982, 0.5931), (0.3337, 0.9168, 0.6234), (4.012e-08, 0.9756, 0.6234), (4.001e-08, 0.9558, 0.5931), (0.1775, 0.4878, 1.2), (0.2052, 0.5639, 1.21), (-2.5e-08, 0.6001, 1.21), (-2.934e-08, 0.5191, 1.2), (0.3337, 0.3977, 1.2), (0.3857, 0.4597, 1.21), (0.4496, 0.2596, 1.2), (0.5197, 0.3, 1.21), (0.5112, 0.09014, 1.2), (0.591, 0.1042, 1.21), (0.5112, -0.09014, 1.2), (0.591, -0.1042, 1.21), (0.4496, -0.2596, 1.2), (0.5197, -0.3, 1.21), (0.3337, -0.3977, 1.2), (0.3857, -0.4597, 1.21), (0.1775, -0.4878, 1.2), (0.2052, -0.5639, 1.21), (4.464e-09, -0.5191, 1.2), (1.283e-08, -0.6001, 1.21), (-0.1775, -0.4878, 1.2), (-0.2052, -0.5639, 1.21), (-0.3337, -0.3977, 1.2), (-0.3857, -0.4597, 1.21), (-0.4496, -0.2596, 1.2), (-0.5197, -0.3, 1.21), (-0.5112, -0.09014, 1.2), (-0.591, -0.1042, 1.21), (-0.5112, 0.09014, 1.2), (-0.591, 0.1042, 1.21), (-0.4496, 0.2596, 1.2), (-0.5197, 0.3, 1.21), (-0.3337, 0.3977, 1.2), (-0.3857, 0.4597, 1.21), (-0.1775, 0.4878, 1.2), (-0.2052, 0.5639, 1.21), (-0.2919, 0.802, -0.6123), (8.034e-10, 0.8535, -0.6123), (-0.1569, 0.2409, -0.979), (-6.144e-09, 1.429, -1.662), (-0.5486, 0.6538, -0.6123), (-0.1874, 0.2233, -0.979), (-0.7391, 0.4267, -0.6123), (-0.275, 0.08372, -0.979), (-0.8405, 0.1482, -0.6123), (-0.2871, 0.05062, -0.979), (-0.8405, -0.1482, -0.6123), (-0.2645, -0.1127, -0.979), (-0.7391, -0.4267, -0.6123), (-0.2525, -0.1458, -0.979), (-0.5486, -0.6538, -0.6123), (-0.1302, -0.2563, -0.979), (-0.2919, -0.802, -0.6123), (-0.0997, -0.2739, -0.979), (7.381e-08, -0.8535, -0.6123), (0.06501, -0.2801, -0.979), (0.2919, -0.802, -0.6123), (0.0997, -0.2739, -0.979), (0.5486, -0.6538, -0.6123), (0.2298, -0.1727, -0.979), (0.7391, -0.4267, -0.6123), (0.2525, -0.1458, -0.979), (0.8405, -0.1482, -0.6123), (0.2871, 0.01539, -0.979), (0.8405, 0.1482, -0.6123), (0.2871, 0.05062, -0.979), (0.7391, 0.4267, -0.6123), (0.21, 0.1963, -0.979), (0.5486, 0.6538, -0.6123), (0.1874, 0.2233, -0.979), (0.2919, 0.802, -0.6123), (0.03469, 0.2854, -0.979), (0.01402, 0.01556, 3.168), (0.003068, 0.01562, 3.168), (-0.008226, 0.01363, 3.168), (-0.0185, 0.00983, 3.168), (0.0173, 0.003051, 3.168), (0.006009, 0.00106, 3.168), (-0.006009, -0.00106, 3.168), (-0.0173, -0.003051, 3.168), (0.0185, -0.00983, 3.168), (0.008226, -0.01363, 3.168), (-0.003068, -0.01562, 3.168), (-0.01402, -0.01556, 3.168), (2.318e-08, 1.738e-08, -5.4), (-0.4837, 1.329, -1.64), (-5.965e-09, 1.414, -1.64), (-0.909, 1.083, -1.64), (-1.225, 0.7071, -1.64), (-1.393, 0.2456, -1.64), (-1.393, -0.2456, -1.64), (-1.225, -0.7071, -1.64), (-0.909, -1.083, -1.64), (-0.4837, -1.329, -1.64), (1.123e-07, -1.414, -1.64), (0.4837, -1.329, -1.64), (0.909, -1.083, -1.64), (1.225, -0.7071, -1.64), (1.393, -0.2456, -1.64), (1.393, 0.2456, -1.64), (1.225, 0.7071, -1.64), (0.909, 1.083, -1.64), (0.4837, 1.329, -1.64), (-2.261e-09, 1.099, -1.189), (-0.376, 1.033, -1.189), (-0.7066, 0.8421, -1.189), (-0.952, 0.5496, -1.189), (-1.083, 0.1909, -1.189), (-1.083, -0.1909, -1.189), (-0.952, -0.5496, -1.189), (-0.7066, -0.8421, -1.189), (-0.376, -1.033, -1.189), (9.064e-08, -1.099, -1.189), (0.376, -1.033, -1.189), (0.7066, -0.8421, -1.189), (0.952, -0.5496, -1.189), (1.083, -0.1909, -1.189), (1.083, 0.1909, -1.189), (0.952, 0.5496, -1.189), (0.7066, 0.8421, -1.189), (0.376, 1.033, -1.189), (-1.451e-09, 0.5306, -0.9425), (-0.2158, 0.4788, -0.9425), (-0.3411, 0.4065, -0.9425), (-0.4731, 0.2281, -0.9425), (-0.5226, 0.09214, -0.9425), (-0.509, -0.1294, -0.9425), (-0.4595, -0.2653, -0.9425), (-0.3068, -0.4263, -0.9425), (-0.1815, -0.4986, -0.9425), (0.03901, -0.5237, -0.9425), (0.1815, -0.4986, -0.9425), (0.3665, -0.3761, -0.9425), (0.4595, -0.2653, -0.9425), (0.5226, -0.05253, -0.9425), (0.5226, 0.09214, -0.9425), (0.4341, 0.2956, -0.9425), (0.3411, 0.4065, -0.9425), (0.1425, 0.5055, -0.9425), (-0.2154, -0.1163, -1.01), (0.2422, 0.0356, -1.01), (-0.2398, 0.04939, -1.01), (0.2084, -0.1284, -1.01), (0.006998, 0.2447, -1.01), (0.07712, -0.2324, -1.01), (-0.09027, -0.2276, -1.01), (0.1627, 0.183, -1.01), (-0.1519, 0.192, -1.01), (-0.4522, 1.242, -1.508), (-0.8498, 1.013, -1.508), (-1.145, 0.661, -1.508), (-1.302, 0.2296, -1.508), (-1.302, -0.2296, -1.508), (-1.145, -0.661, -1.508), (-0.8498, -1.013, -1.508), (-0.4522, -1.242, -1.508), (1.06e-07, -1.322, -1.508), (0.4522, -1.242, -1.508), (0.8498, -1.013, -1.508), (1.145, -0.661, -1.508), (1.302, -0.2296, -1.508), (1.302, 0.2296, -1.508), (1.145, 0.661, -1.508), (0.8498, 1.013, -1.508), (0.4522, 1.242, -1.508), (-4.881e-09, 1.322, -1.508), (2.384e-10, 0.7759, 1.85), (-0.2654, 0.7291, 1.85), (-0.4987, 0.5944, 1.85), (-0.6719, 0.388, 1.85), (-0.7641, 0.1347, 1.85), (-0.7641, -0.1347, 1.85), (-0.6719, -0.388, 1.85), (-0.4987, -0.5944, 1.85), (-0.2654, -0.7291, 1.85), (6.759e-08, -0.7759, 1.85), (0.2654, -0.7291, 1.85), (0.4987, -0.5944, 1.85), (0.6719, -0.388, 1.85), (0.7641, -0.1347, 1.85), (0.7641, 0.1347, 1.85), (0.6719, 0.388, 1.85), (0.4987, 0.5944, 1.85), (0.2654, 0.7291, 1.85), (3.107e-12, 1.036, 2.104), (4.243e-12, 1.052, 2.107), (0.2173, 0.5971, 2.079), (-0.3599, 0.9887, 2.107), (-0.3543, 0.9735, 2.104), (0.4084, 0.4867, 2.079), (-0.6763, 0.806, 2.107), (-0.6659, 0.7936, 2.104), (0.5503, 0.3177, 2.079), (-0.9112, 0.5261, 2.107), (-0.8972, 0.518, 2.104), (0.6257, 0.1103, 2.079), (-1.036, 0.1827, 2.107), (-1.02, 0.1799, 2.104), (0.6257, -0.1103, 2.079), (-1.036, -0.1827, 2.107), (-1.02, -0.1799, 2.104), (0.5503, -0.3177, 2.079), (-0.9112, -0.5261, 2.107), (-0.8972, -0.518, 2.104), (0.4084, -0.4867, 2.079), (-0.6763, -0.806, 2.107), (-0.6659, -0.7936, 2.104), (0.2173, -0.5971, 2.079), (-0.3599, -0.9887, 2.107), (-0.3543, -0.9735, 2.104), (5.466e-08, -0.6354, 2.079), (9.198e-08, -1.052, 2.107), (9.057e-08, -1.036, 2.104), (-0.2173, -0.5971, 2.079), (0.3599, -0.9887, 2.107), (0.3543, -0.9735, 2.104), (-0.4084, -0.4867, 2.079), (0.6763, -0.806, 2.107), (0.6659, -0.7936, 2.104), (-0.5503, -0.3177, 2.079), (0.9112, -0.5261, 2.107), (0.8972, -0.518, 2.104), (-0.6257, -0.1103, 2.079), (1.036, -0.1827, 2.107), (1.02, -0.1799, 2.104), (-0.6257, 0.1103, 2.079), (1.036, 0.1827, 2.107), (1.02, 0.1799, 2.104), (-0.5503, 0.3177, 2.079), (0.9112, 0.5261, 2.107), (0.8972, 0.518, 2.104), (-0.4084, 0.4867, 2.079), (0.6763, 0.806, 2.107), (0.6659, 0.7936, 2.104), (-0.2173, 0.5971, 2.079), (0.3599, 0.9887, 2.107), (0.3543, 0.9735, 2.104), (8.846e-10, 0.6354, 2.079), (-0.2117, 0.5816, 1.181), (-0.3978, 0.4741, 1.181), (-2.174e-08, 0.6189, 1.181), (-0.536, 0.3095, 1.181), (-0.6095, 0.1075, 1.181), (-0.6095, -0.1075, 1.181), (-0.536, -0.3095, 1.181), (-0.3978, -0.4741, 1.181), (-0.2117, -0.5816, 1.181), (1.731e-08, -0.6189, 1.181), (0.2117, -0.5816, 1.181), (0.3978, -0.4741, 1.181), (0.536, -0.3095, 1.181), (0.6095, -0.1075, 1.181), (0.6095, 0.1075, 1.181), (0.536, 0.3095, 1.181), (0.3978, 0.4741, 1.181), (0.2117, 0.5816, 1.181), (-0.3284, 0.9022, 0.6476), (3.743e-08, 0.9601, 0.6476), (-0.6172, 0.7355, 0.6476), (-0.8315, 0.4801, 0.6476), (-0.9455, 0.1667, 0.6476), (-0.9455, -0.1667, 0.6476), (-0.8315, -0.4801, 0.6476), (-0.6172, -0.7355, 0.6476), (-0.3284, -0.9022, 0.6476), (9.852e-08, -0.9601, 0.6476), (0.3284, -0.9022, 0.6476), (0.6172, -0.7355, 0.6476), (0.8315, -0.4801, 0.6476), (0.9455, -0.1667, 0.6476), (0.9455, 0.1667, 0.6476), (0.8315, 0.4801, 0.6476), (0.6172, 0.7355, 0.6476), (0.3284, 0.9022, 0.6476), (0.4888, 1.343, 0.1723), (-5.551e-08, 1.429, 0.1723), (0.9187, 1.095, 0.1723), (1.238, 0.7146, 0.1723), (1.407, 0.2482, 0.1723), (1.407, -0.2482, 0.1723), (1.238, -0.7146, 0.1723), (0.9187, -1.095, 0.1723), (0.4888, -1.343, 0.1722), (8.941e-08, -1.429, 0.1722), (-0.4888, -1.343, 0.1722), (-0.9187, -1.095, 0.1722), (-1.238, -0.7146, 0.1723), (-1.407, -0.2482, 0.1723), (-1.407, 0.2482, 0.1723), (-1.238, 0.7146, 0.1723), (-0.9187, 1.095, 0.1723), (-0.4888, 1.343, 0.1723), (-0.474, 1.302, -0.08461), (-5.422e-08, 1.386, -0.08461), (-0.8909, 1.062, -0.08461), (-1.2, 0.693, -0.08461), (-1.365, 0.2407, -0.08462), (-1.365, -0.2407, -0.08462), (-1.2, -0.693, -0.08463), (-0.8909, -1.062, -0.08463), (-0.474, -1.302, -0.08464), (8.538e-08, -1.386, -0.08464), (0.474, -1.302, -0.08463), (0.8909, -1.062, -0.08463), (1.2, -0.693, -0.08462), (1.365, -0.2407, -0.08461), (1.365, 0.2407, -0.08461), (1.2, 0.693, -0.08461), (0.8909, 1.062, -0.08461), (0.474, 1.302, -0.08461), (-5.866e-08, 1.469, 0.1242), (-6.078e-08, 1.47, -0.07257), (-0.5024, 1.38, 0.1242), (-0.5028, 1.382, -0.07257), (-0.9442, 1.125, 0.1242), (-0.945, 1.126, -0.07257), (-1.272, 0.7344, 0.1242), (-1.273, 0.7351, -0.07258), (-1.447, 0.2551, 0.1242), (-1.448, 0.2553, -0.07258), (-1.447, -0.2551, 0.1242), (-1.448, -0.2553, -0.07258), (-1.272, -0.7344, 0.1242), (-1.273, -0.7351, -0.07259), (-0.9442, -1.125, 0.1242), (-0.945, -1.126, -0.0726), (-0.5024, -1.38, 0.1241), (-0.5028, -1.382, -0.0726), (9.083e-08, -1.469, 0.1241), (8.882e-08, -1.47, -0.0726), (0.5024, -1.38, 0.1242), (0.5028, -1.382, -0.0726), (0.9442, -1.125, 0.1242), (0.945, -1.126, -0.07259), (1.272, -0.7344, 0.1242), (1.273, -0.7351, -0.07259), (1.447, -0.2551, 0.1242), (1.448, -0.2553, -0.07258), (1.447, 0.2551, 0.1242), (1.448, 0.2553, -0.07257), (1.272, 0.7344, 0.1242), (1.273, 0.7351, -0.07257), (0.9442, 1.125, 0.1242), (0.945, 1.126, -0.07257), (0.5024, 1.38, 0.1242), (0.5028, 1.382, -0.07257), (3.87e-07, 4.196, -0.8732), (-1.435, 3.943, -0.8732), (-4.132, 0.7287, -0.8732), (-4.132, -0.7287, -0.8732), (-1.435, -3.943, -0.8732), (5.485e-07, -4.196, -0.8732), (3.634, -2.098, -0.8732), (4.132, -0.7287, -0.8732), (2.697, 3.214, -0.8732), (1.435, 3.943, -0.8732), (-2.697, 3.214, -0.8732), (-3.634, -2.098, -0.8732), (1.435, -3.943, -0.8732), (4.132, 0.7287, -0.8732), (-3.634, 2.098, -0.8732), (-2.697, -3.214, -0.8732), (2.697, -3.214, -0.8732), (3.634, 2.098, -0.8732), (-1.398, 3.842, -1.062), (5.035e-07, 4.089, -1.062), (-2.628, 3.132, -1.062), (-3.541, 2.044, -1.062), (-4.027, 0.71, -1.062), (-4.027, -0.71, -1.062), (-3.541, -2.044, -1.062), (-2.628, -3.132, -1.062), (-1.398, -3.842, -1.062), (6.644e-07, -4.089, -1.062), (1.398, -3.842, -1.062), (2.628, -3.132, -1.062), (3.541, -2.044, -1.062), (4.027, -0.71, -1.062), (4.027, 0.71, -1.062), (3.541, 2.044, -1.062), (2.628, 3.132, -1.062), (1.398, 3.842, -1.062), (4.587e-07, 4.22, -1.035), (-1.443, 3.966, -1.035), (-2.713, 3.233, -1.035), (-3.655, 2.11, -1.035), (-4.156, 0.7328, -1.035), (-4.156, -0.7328, -1.035), (-3.655, -2.11, -1.035), (-2.713, -3.233, -1.035), (-1.443, -3.966, -1.035), (6.202e-07, -4.22, -1.035), (1.443, -3.966, -1.035), (2.713, -3.233, -1.035), (3.655, -2.11, -1.035), (4.156, -0.7328, -1.035), (4.156, 0.7328, -1.035), (3.655, 2.11, -1.035), (2.713, 3.233, -1.035), (1.443, 3.966, -1.035), (-1.465e-09, 1.612, -1.617), (-0.5513, 1.515, -1.617), (-1.036, 1.235, -1.617), (-1.396, 0.806, -1.617), (-1.588, 0.2799, -1.617), (-1.588, -0.2799, -1.617), (-1.396, -0.806, -1.617), (-1.036, -1.235, -1.617), (-0.5513, -1.515, -1.617), (1.331e-07, -1.612, -1.617), (0.5513, -1.515, -1.617), (1.036, -1.235, -1.617), (1.396, -0.806, -1.617), (1.588, -0.2799, -1.617), (1.588, 0.2799, -1.617), (1.396, 0.806, -1.617), (1.036, 1.235, -1.617), (0.5513, 1.515, -1.617), (-2.312e-09, 1.602, -1.65), (-2.512e-09, 1.464, -1.67), (-0.5479, 1.505, -1.65), (-0.5006, 1.375, -1.67), (-1.03, 1.227, -1.65), (-0.9408, 1.121, -1.67), (-1.387, 0.801, -1.65), (-1.268, 0.7318, -1.67), (-1.578, 0.2782, -1.65), (-1.441, 0.2542, -1.67), (-1.578, -0.2782, -1.65), (-1.441, -0.2542, -1.67), (-1.387, -0.801, -1.65), (-1.268, -0.7318, -1.67), (-1.03, -1.227, -1.65), (-0.9408, -1.121, -1.67), (-0.5479, -1.505, -1.65), (-0.5006, -1.375, -1.67), (1.314e-07, -1.602, -1.65), (1.197e-07, -1.464, -1.67), (0.5479, -1.505, -1.65), (0.5006, -1.375, -1.67), (1.03, -1.227, -1.65), (0.9408, -1.121, -1.67), (1.387, -0.801, -1.65), (1.268, -0.7318, -1.67), (1.578, -0.2782, -1.65), (1.441, -0.2542, -1.67), (1.578, 0.2782, -1.65), (1.441, 0.2542, -1.67), (1.387, 0.801, -1.65), (1.268, 0.7318, -1.67), (1.03, 1.227, -1.65), (0.9408, 1.121, -1.67), (0.5479, 1.505, -1.65), (0.5006, 1.375, -1.67), (1.124e-08, 0.7804, -0.3896), (-0.2669, 0.7333, -0.3896), (-0.5016, 0.5978, -0.3896), (-0.6759, 0.3902, -0.3896), (-0.7686, 0.1355, -0.3896), (-0.7686, -0.1355, -0.3896), (-0.6759, -0.3902, -0.3896), (-0.5016, -0.5978, -0.3896), (-0.2669, -0.7333, -0.3896), (7.394e-08, -0.7804, -0.3896), (0.2669, -0.7333, -0.3896), (0.5016, -0.5978, -0.3896), (0.6759, -0.3902, -0.3896), (0.7686, -0.1355, -0.3896), (0.7686, 0.1355, -0.3896), (0.6759, 0.3902, -0.3896), (0.5016, 0.5978, -0.3896), (0.2669, 0.7333, -0.3896), (9.998e-10, 0.7174, -0.411), (-0.2454, 0.6742, -0.411), (-0.4611, 0.5496, -0.411), (-0.6213, 0.3587, -0.411), (-0.7065, 0.1246, -0.411), (-0.7065, -0.1246, -0.411), (-0.6213, -0.3587, -0.411), (-0.4611, -0.5496, -0.411), (-0.2454, -0.6742, -0.411), (6.218e-08, -0.7174, -0.411), (0.2454, -0.6742, -0.411), (0.4611, -0.5496, -0.411), (0.6213, -0.3587, -0.411), (0.7065, -0.1246, -0.411), (0.7065, 0.1246, -0.411), (0.6213, 0.3587, -0.411), (0.4611, 0.5496, -0.411), (0.2454, 0.6742, -0.411), (-1.36, 3.737, -1.0), (-2.556, 3.046, -1.0), (-3.444, 1.988, -1.0), (-3.916, 0.6905, -1.0), (-3.916, -0.6906, -1.0), (-3.444, -1.988, -1.0), (-2.556, -3.046, -1.0), (-1.36, -3.737, -1.0), (6.443e-07, -3.977, -1.0), (1.36, -3.737, -1.0), (2.556, -3.046, -1.0), (3.444, -1.988, -1.0), (3.916, -0.6906, -1.0), (3.916, 0.6906, -1.0), (3.444, 1.988, -1.0), (2.556, 3.046, -1.0), (1.36, 3.737, -1.0), (4.866e-07, 3.977, -1.0), (1.504e-07, 1.743, -0.5755), (-0.5961, 1.638, -0.5755), (-1.12, 1.335, -0.5755), (-1.509, 0.8714, -0.5755), (-1.716, 0.3026, -0.5755), (-1.716, -0.3026, -0.5755), (-1.509, -0.8714, -0.5755), (-1.12, -1.335, -0.5755), (-0.5961, -1.638, -0.5755), (2.432e-07, -1.743, -0.5755), (0.5961, -1.638, -0.5755), (1.12, -1.335, -0.5755), (1.509, -0.8714, -0.5755), (1.716, -0.3026, -0.5755), (1.716, 0.3026, -0.5755), (1.509, 0.8714, -0.5755), (1.12, 1.335, -0.5755), (0.5961, 1.638, -0.5755)], [], [(90, 857, 866, 136), (272, 859, 867, 318), (454, 861, 868, 500), (638, 863, 869, 688), (136, 866, 870, 181), (318, 867, 871, 363), (500, 868, 872, 545), (688, 869, 873, 737), (181, 870, 858, 227), (363, 871, 860, 409), (545, 872, 862, 591), (737, 873, 864, 787), (836, 865, 793, 43), (43, 793, 857, 90), (227, 858, 859, 272), (409, 860, 861, 454), (591, 862, 863, 638), (787, 864, 865, 836), (0, 1, 49, 48), (48, 49, 95, 94), (94, 95, 140, 139), (139, 140, 186, 185), (185, 186, 231, 230), (230, 231, 277, 276), (276, 277, 322, 321), (321, 322, 368, 367), (367, 368, 413, 412), (412, 413, 459, 458), (458, 459, 504, 503), (503, 504, 550, 549), (549, 550, 597, 596), (596, 597, 647, 646), (646, 647, 696, 695), (695, 696, 746, 745), (745, 746, 795, 794), (794, 795, 1, 0), (1, 2, 50, 49), (49, 50, 96, 95), (95, 96, 141, 140), (140, 141, 187, 186), (186, 187, 232, 231), (231, 232, 278, 277), (277, 278, 323, 322), (322, 323, 369, 368), (368, 369, 414, 413), (413, 414, 460, 459), (459, 460, 505, 504), (504, 505, 551, 550), (550, 551, 598, 597), (597, 598, 648, 647), (647, 648, 697, 696), (696, 697, 747, 746), (746, 747, 796, 795), (795, 796, 2, 1), (19, 20, 68, 67), (67, 68, 114, 113), (113, 114, 159, 158), (158, 159, 205, 204), (204, 205, 250, 249), (249, 250, 296, 295), (295, 296, 341, 340), (340, 341, 387, 386), (386, 387, 432, 431), (431, 432, 478, 477), (477, 478, 523, 522), (522, 523, 569, 568), (568, 569, 616, 615), (615, 616, 666, 665), (665, 666, 715, 714), (714, 715, 765, 764), (764, 765, 814, 813), (813, 814, 20, 19), (2, 3, 51, 50), (51, 52, 98, 97), (97, 98, 143, 142), (142, 143, 189, 188), (188, 189, 234, 233), (233, 234, 280, 279), (279, 280, 325, 324), (324, 325, 371, 370), (370, 371, 416, 415), (415, 416, 462, 461), (461, 462, 507, 506), (506, 507, 553, 552), (552, 553, 600, 599), (599, 600, 650, 649), (649, 650, 699, 698), (698, 699, 749, 748), (748, 749, 798, 797), (797, 798, 4, 3), (3, 4, 52, 51), (52, 53, 99, 98), (98, 99, 144, 143), (143, 144, 190, 189), (189, 190, 235, 234), (234, 235, 281, 280), (280, 281, 326, 325), (325, 326, 372, 371), (371, 372, 417, 416), (416, 417, 463, 462), (462, 463, 508, 507), (507, 508, 554, 553), (553, 554, 601, 600), (600, 601, 651, 650), (650, 651, 700, 699), (699, 700, 750, 749), (749, 750, 799, 798), (798, 799, 5, 4), (5, 6, 54, 53), (53, 54, 100, 99), (99, 100, 145, 144), (144, 145, 191, 190), (190, 191, 236, 235), (235, 236, 282, 281), (281, 282, 327, 326), (326, 327, 373, 372), (372, 373, 418, 417), (417, 418, 464, 463), (463, 464, 509, 508), (508, 509, 555, 554), (554, 555, 602, 601), (601, 602, 652, 651), (651, 652, 701, 700), (700, 701, 751, 750), (750, 751, 800, 799), (799, 800, 6, 5), (6, 7, 55, 54), (54, 55, 101, 100), (100, 101, 146, 145), (145, 146, 192, 191), (191, 192, 237, 236), (236, 237, 283, 282), (282, 283, 328, 327), (327, 328, 374, 373), (373, 374, 419, 418), (418, 419, 465, 464), (464, 465, 510, 509), (509, 510, 556, 555), (555, 556, 603, 602), (602, 603, 653, 652), (652, 653, 702, 701), (701, 702, 752, 751), (751, 752, 801, 800), (800, 801, 7, 6), (7, 8, 56, 55), (55, 56, 102, 101), (101, 102, 147, 146), (146, 147, 193, 192), (192, 193, 238, 237), (237, 238, 284, 283), (283, 284, 329, 328), (328, 329, 375, 374), (374, 375, 420, 419), (419, 420, 466, 465), (465, 466, 511, 510), (510, 511, 557, 556), (556, 557, 604, 603), (603, 604, 654, 653), (653, 654, 703, 702), (702, 703, 753, 752), (752, 753, 802, 801), (801, 802, 8, 7), (8, 9, 57, 56), (56, 57, 103, 102), (102, 103, 148, 147), (147, 148, 194, 193), (193, 194, 239, 238), (238, 239, 285, 284), (284, 285, 330, 329), (329, 330, 376, 375), (375, 376, 421, 420), (420, 421, 467, 466), (466, 467, 512, 511), (511, 512, 558, 557), (557, 558, 605, 604), (604, 605, 655, 654), (654, 655, 704, 703), (703, 704, 754, 753), (753, 754, 803, 802), (802, 803, 9, 8), (9, 10, 58, 57), (57, 58, 104, 103), (103, 104, 149, 148), (148, 149, 195, 194), (194, 195, 240, 239), (239, 240, 286, 285), (285, 286, 331, 330), (330, 331, 377, 376), (376, 377, 422, 421), (421, 422, 468, 467), (467, 468, 513, 512), (512, 513, 559, 558), (558, 559, 606, 605), (605, 606, 656, 655), (655, 656, 705, 704), (704, 705, 755, 754), (754, 755, 804, 803), (803, 804, 10, 9), (10, 11, 59, 58), (58, 59, 105, 104), (104, 105, 150, 149), (149, 150, 196, 195), (195, 196, 241, 240), (240, 241, 287, 286), (286, 287, 332, 331), (331, 332, 378, 377), (377, 378, 423, 422), (422, 423, 469, 468), (468, 469, 514, 513), (513, 514, 560, 559), (559, 560, 607, 606), (606, 607, 657, 656), (656, 657, 706, 705), (705, 706, 756, 755), (755, 756, 805, 804), (804, 805, 11, 10), (11, 12, 60, 59), (59, 60, 106, 105), (105, 106, 151, 150), (150, 151, 197, 196), (196, 197, 242, 241), (241, 242, 288, 287), (287, 288, 333, 332), (332, 333, 379, 378), (378, 379, 424, 423), (423, 424, 470, 469), (469, 470, 515, 514), (514, 515, 561, 560), (560, 561, 608, 607), (607, 608, 658, 657), (657, 658, 707, 706), (706, 707, 757, 756), (756, 757, 806, 805), (805, 806, 12, 11), (12, 13, 61, 60), (60, 61, 107, 106), (106, 107, 152, 151), (151, 152, 198, 197), (197, 198, 243, 242), (242, 243, 289, 288), (288, 289, 334, 333), (333, 334, 380, 379), (379, 380, 425, 424), (424, 425, 471, 470), (470, 471, 516, 515), (515, 516, 562, 561), (561, 562, 609, 608), (608, 609, 659, 658), (658, 659, 708, 707), (707, 708, 758, 757), (757, 758, 807, 806), (806, 807, 13, 12), (14, 15, 63, 62), (62, 63, 109, 108), (108, 109, 154, 153), (153, 154, 200, 199), (199, 200, 245, 244), (244, 245, 291, 290), (290, 291, 336, 335), (335, 336, 382, 381), (381, 382, 427, 426), (426, 427, 473, 472), (472, 473, 518, 517), (517, 518, 564, 563), (563, 564, 611, 610), (610, 611, 661, 660), (660, 661, 710, 709), (709, 710, 760, 759), (759, 760, 809, 808), (808, 809, 15, 14), (15, 16, 64, 63), (63, 64, 110, 109), (109, 110, 155, 154), (154, 155, 201, 200), (200, 201, 246, 245), (245, 246, 292, 291), (291, 292, 337, 336), (336, 337, 383, 382), (382, 383, 428, 427), (427, 428, 474, 473), (473, 474, 519, 518), (518, 519, 565, 564), (564, 565, 612, 611), (611, 612, 662, 661), (661, 662, 711, 710), (710, 711, 761, 760), (760, 761, 810, 809), (809, 810, 16, 15), (61, 62, 108, 107), (107, 108, 153, 152), (152, 153, 199, 198), (198, 199, 244, 243), (243, 244, 290, 289), (289, 290, 335, 334), (334, 335, 381, 380), (380, 381, 426, 425), (425, 426, 472, 471), (471, 472, 517, 516), (516, 517, 563, 562), (562, 563, 610, 609), (609, 610, 660, 659), (659, 660, 709, 708), (708, 709, 759, 758), (758, 759, 808, 807), (807, 808, 14, 13), (4, 5, 53, 52), (16, 17, 65, 64), (64, 65, 111, 110), (110, 111, 156, 155), (155, 156, 202, 201), (201, 202, 247, 246), (246, 247, 293, 292), (292, 293, 338, 337), (337, 338, 384, 383), (383, 384, 429, 428), (428, 429, 475, 474), (474, 475, 520, 519), (519, 520, 566, 565), (565, 566, 613, 612), (612, 613, 663, 662), (662, 663, 712, 711), (711, 712, 762, 761), (761, 762, 811, 810), (810, 811, 17, 16), (17, 18, 66, 65), (65, 66, 112, 111), (111, 112, 157, 156), (156, 157, 203, 202), (202, 203, 248, 247), (247, 248, 294, 293), (293, 294, 339, 338), (338, 339, 385, 384), (384, 385, 430, 429), (429, 430, 476, 475), (475, 476, 521, 520), (520, 521, 567, 566), (566, 567, 614, 613), (613, 614, 664, 663), (663, 664, 713, 712), (712, 713, 763, 762), (762, 763, 812, 811), (811, 812, 18, 17), (18, 19, 67, 66), (66, 67, 113, 112), (112, 113, 158, 157), (157, 158, 204, 203), (203, 204, 249, 248), (248, 249, 295, 294), (294, 295, 340, 339), (339, 340, 386, 385), (385, 386, 431, 430), (430, 431, 477, 476), (476, 477, 522, 521), (521, 522, 568, 567), (567, 568, 615, 614), (614, 615, 665, 664), (664, 665, 714, 713), (713, 714, 764, 763), (763, 764, 813, 812), (812, 813, 19, 18), (20, 21, 69, 68), (68, 69, 115, 114), (114, 115, 160, 159), (159, 160, 206, 205), (205, 206, 251, 250), (250, 251, 297, 296), (296, 297, 342, 341), (341, 342, 388, 387), (387, 388, 433, 432), (432, 433, 479, 478), (478, 479, 524, 523), (523, 524, 570, 569), (569, 570, 617, 616), (616, 617, 667, 666), (666, 667, 716, 715), (715, 716, 766, 765), (765, 766, 815, 814), (814, 815, 21, 20), (21, 22, 70, 69), (69, 70, 116, 115), (115, 116, 161, 160), (160, 161, 207, 206), (206, 207, 252, 251), (251, 252, 298, 297), (297, 298, 343, 342), (342, 343, 389, 388), (388, 389, 434, 433), (433, 434, 480, 479), (479, 480, 525, 524), (524, 525, 571, 570), (570, 571, 618, 617), (617, 618, 668, 667), (667, 668, 717, 716), (716, 717, 767, 766), (766, 767, 816, 815), (815, 816, 22, 21), (50, 51, 97, 96), (96, 97, 142, 141), (141, 142, 188, 187), (187, 188, 233, 232), (232, 233, 279, 278), (278, 279, 324, 323), (323, 324, 370, 369), (369, 370, 415, 414), (414, 415, 461, 460), (460, 461, 506, 505), (505, 506, 552, 551), (551, 552, 599, 598), (598, 599, 649, 648), (648, 649, 698, 697), (697, 698, 748, 747), (747, 748, 797, 796), (796, 797, 3, 2), (77, 78, 124, 123), (22, 23, 71, 70), (70, 71, 117, 116), (116, 117, 162, 161), (161, 162, 208, 207), (207, 208, 253, 252), (252, 253, 299, 298), (298, 299, 344, 343), (343, 344, 390, 389), (389, 390, 435, 434), (434, 435, 481, 480), (480, 481, 526, 525), (525, 526, 572, 571), (571, 572, 619, 618), (618, 619, 669, 668), (668, 669, 718, 717), (717, 718, 768, 767), (767, 768, 817, 816), (816, 817, 23, 22), (23, 24, 72, 71), (71, 72, 118, 117), (117, 118, 163, 162), (162, 163, 209, 208), (208, 209, 254, 253), (253, 254, 300, 299), (299, 300, 345, 344), (344, 345, 391, 390), (390, 391, 436, 435), (435, 436, 482, 481), (481, 482, 527, 526), (526, 527, 573, 572), (572, 573, 620, 619), (619, 620, 670, 669), (669, 670, 719, 718), (718, 719, 769, 768), (768, 769, 818, 817), (817, 818, 24, 23), (24, 25, 73, 72), (72, 73, 119, 118), (118, 119, 164, 163), (163, 164, 210, 209), (209, 210, 255, 254), (254, 255, 301, 300), (300, 301, 346, 345), (345, 346, 392, 391), (391, 392, 437, 436), (436, 437, 483, 482), (482, 483, 528, 527), (527, 528, 574, 573), (573, 574, 621, 620), (620, 621, 671, 670), (670, 671, 720, 719), (719, 720, 770, 769), (769, 770, 819, 818), (818, 819, 25, 24), (25, 26, 74, 73), (73, 74, 120, 119), (119, 120, 165, 164), (164, 165, 211, 210), (210, 211, 256, 255), (255, 256, 302, 301), (301, 302, 347, 346), (346, 347, 393, 392), (392, 393, 438, 437), (437, 438, 484, 483), (483, 484, 529, 528), (528, 529, 575, 574), (574, 575, 622, 621), (621, 622, 672, 671), (671, 672, 721, 720), (720, 721, 771, 770), (770, 771, 820, 819), (819, 820, 26, 25), (1236, 27, 75, 1233), (1233, 75, 121, 1230), (1230, 121, 166, 1227), (1227, 166, 212, 1224), (1224, 212, 257, 1221), (1221, 257, 303, 1218), (1218, 303, 348, 1215), (1215, 348, 394, 1212), (1212, 394, 439, 1209), (1209, 439, 485, 1206), (1206, 485, 530, 1203), (1203, 530, 576, 1200), (1200, 576, 623, 1197), (1197, 623, 673, 1194), (1194, 673, 722, 1191), (1191, 722, 772, 1188), (1188, 772, 821, 1185), (1185, 821, 27, 1236), (13, 14, 62, 61), (27, 28, 76, 75), (75, 76, 122, 121), (121, 122, 167, 166), (166, 167, 213, 212), (212, 213, 258, 257), (257, 258, 304, 303), (303, 304, 349, 348), (348, 349, 395, 394), (394, 395, 440, 439), (439, 440, 486, 485), (485, 486, 531, 530), (530, 531, 577, 576), (576, 577, 624, 623), (623, 624, 674, 673), (673, 674, 723, 722), (722, 723, 773, 772), (772, 773, 822, 821), (821, 822, 28, 27), (28, 29, 77, 76), (76, 77, 123, 122), (122, 123, 168, 167), (167, 168, 214, 213), (213, 214, 259, 258), (258, 259, 305, 304), (304, 305, 350, 349), (349, 350, 396, 395), (395, 396, 441, 440), (440, 441, 487, 486), (486, 487, 532, 531), (531, 532, 578, 577), (577, 578, 625, 624), (624, 625, 675, 674), (674, 675, 724, 723), (723, 724, 774, 773), (773, 774, 823, 822), (822, 823, 29, 28), (123, 124, 169, 168), (168, 169, 215, 214), (214, 215, 260, 259), (259, 260, 306, 305), (305, 306, 351, 350), (350, 351, 397, 396), (396, 397, 442, 441), (441, 442, 488, 487), (487, 488, 533, 532), (532, 533, 579, 578), (578, 579, 626, 625), (625, 626, 676, 675), (675, 676, 725, 724), (724, 725, 775, 774), (774, 775, 824, 823), (823, 824, 30, 29), (29, 30, 78, 77), (30, 31, 79, 78), (78, 79, 125, 124), (124, 125, 170, 169), (169, 170, 216, 215), (215, 216, 261, 260), (260, 261, 307, 306), (306, 307, 352, 351), (351, 352, 398, 397), (397, 398, 443, 442), (442, 443, 489, 488), (488, 489, 534, 533), (533, 534, 580, 579), (579, 580, 627, 626), (626, 627, 677, 676), (676, 677, 726, 725), (725, 726, 776, 775), (775, 776, 825, 824), (824, 825, 31, 30), (31, 32, 80, 79), (79, 80, 126, 125), (125, 126, 171, 170), (170, 171, 217, 216), (216, 217, 262, 261), (261, 262, 308, 307), (307, 308, 353, 352), (352, 353, 399, 398), (398, 399, 444, 443), (443, 444, 490, 489), (489, 490, 535, 534), (534, 535, 581, 580), (580, 581, 628, 627), (627, 628, 678, 677), (677, 678, 727, 726), (726, 727, 777, 776), (776, 777, 826, 825), (825, 826, 32, 31), (32, 33, 81, 80), (80, 81, 127, 126), (126, 127, 172, 171), (171, 172, 218, 217), (217, 218, 263, 262), (262, 263, 309, 308), (308, 309, 354, 353), (353, 354, 400, 399), (399, 400, 445, 444), (444, 445, 491, 490), (490, 491, 536, 535), (535, 536, 582, 581), (581, 582, 629, 628), (628, 629, 679, 678), (678, 679, 728, 727), (727, 728, 778, 777), (777, 778, 827, 826), (826, 827, 33, 32), (33, 34, 82, 81), (81, 82, 128, 127), (127, 128, 173, 172), (172, 173, 219, 218), (218, 219, 264, 263), (263, 264, 310, 309), (309, 310, 355, 354), (354, 355, 401, 400), (400, 401, 446, 445), (445, 446, 492, 491), (491, 492, 537, 536), (536, 537, 583, 582), (582, 583, 630, 629), (629, 630, 680, 679), (679, 680, 729, 728), (728, 729, 779, 778), (778, 779, 828, 827), (827, 828, 34, 33), (1234, 829, 35, 1184), (1189, 129, 174, 1192), (1192, 174, 220, 1195), (1195, 220, 265, 1198), (1198, 265, 311, 1201), (1201, 311, 356, 1204), (1204, 356, 402, 1207), (1207, 402, 447, 1210), (1210, 447, 493, 1213), (1213, 493, 538, 1216), (1216, 538, 584, 1219), (1219, 584, 631, 1222), (1222, 631, 681, 1225), (1225, 681, 730, 1228), (1228, 730, 780, 1231), (1231, 780, 829, 1234), (1184, 35, 83, 1186), (34, 1183, 1187, 82), (82, 1187, 1190, 128), (128, 1190, 1193, 173), (173, 1193, 1196, 219), (219, 1196, 1199, 264), (264, 1199, 1202, 310), (310, 1202, 1205, 355), (355, 1205, 1208, 401), (401, 1208, 1211, 446), (446, 1211, 1214, 492), (492, 1214, 1217, 537), (537, 1217, 1220, 583), (583, 1220, 1223, 630), (630, 1223, 1226, 680), (680, 1226, 1229, 729), (729, 1229, 1232, 779), (779, 1232, 1235, 828), (1186, 83, 129, 1189), (35, 36, 84, 83), (83, 84, 130, 129), (129, 130, 175, 174), (174, 175, 221, 220), (220, 221, 266, 265), (265, 266, 312, 311), (311, 312, 357, 356), (356, 357, 403, 402), (402, 403, 448, 447), (447, 448, 494, 493), (493, 494, 539, 538), (538, 539, 585, 584), (584, 585, 632, 631), (631, 632, 682, 681), (681, 682, 731, 730), (730, 731, 781, 780), (780, 781, 830, 829), (829, 830, 36, 35), (1165, 37, 85, 1166), (1166, 85, 131, 1167), (1167, 131, 176, 1168), (1168, 176, 222, 1169), (1169, 222, 267, 1170), (1170, 267, 313, 1171), (1171, 313, 358, 1172), (1172, 358, 404, 1173), (1173, 404, 449, 1174), (1174, 449, 495, 1175), (1175, 495, 540, 1176), (1176, 540, 586, 1177), (1177, 586, 633, 1178), (1178, 633, 683, 1179), (1179, 683, 732, 1180), (1180, 732, 782, 1181), (1181, 782, 831, 1182), (1182, 831, 37, 1165), (39, 40, 88, 87), (37, 38, 86, 85), (85, 86, 132, 131), (131, 132, 177, 176), (176, 177, 223, 222), (222, 223, 268, 267), (267, 268, 314, 313), (313, 314, 359, 358), (358, 359, 405, 404), (404, 405, 450, 449), (449, 450, 496, 495), (495, 496, 541, 540), (540, 541, 587, 586), (586, 587, 634, 633), (633, 634, 684, 683), (683, 684, 733, 732), (732, 733, 783, 782), (782, 783, 832, 831), (831, 832, 38, 37), (38, 39, 87, 86), (86, 87, 133, 132), (132, 133, 178, 177), (177, 178, 224, 223), (223, 224, 269, 268), (268, 269, 315, 314), (314, 315, 360, 359), (359, 360, 406, 405), (405, 406, 451, 450), (450, 451, 497, 496), (496, 497, 542, 541), (541, 542, 588, 587), (587, 588, 635, 634), (634, 635, 685, 684), (684, 685, 734, 733), (733, 734, 784, 783), (783, 784, 833, 832), (832, 833, 39, 38), (87, 88, 134, 133), (133, 134, 179, 178), (178, 179, 225, 224), (224, 225, 270, 269), (269, 270, 316, 315), (315, 316, 361, 360), (360, 361, 407, 406), (406, 407, 452, 451), (451, 452, 498, 497), (497, 498, 543, 542), (542, 543, 589, 588), (588, 589, 636, 635), (635, 636, 686, 685), (685, 686, 735, 734), (734, 735, 785, 784), (784, 785, 834, 833), (833, 834, 40, 39), (963, 998, 41, 946), (1310, 893, 89, 1312), (1312, 89, 135, 1314), (1314, 135, 180, 1316), (1316, 180, 226, 1318), (1318, 226, 271, 1320), (1320, 271, 317, 1322), (1322, 317, 362, 1324), (1324, 362, 408, 1326), (1326, 408, 453, 1328), (1328, 453, 499, 1330), (1330, 499, 544, 1332), (1332, 544, 590, 1334), (1334, 590, 637, 1336), (1336, 637, 687, 1338), (1338, 687, 736, 1340), (1340, 736, 786, 1342), (1342, 786, 835, 1344), (1344, 835, 893, 1310), (965, 963, 946, 947), (967, 965, 947, 948), (969, 967, 948, 949), (971, 969, 949, 950), (973, 971, 950, 951), (975, 973, 951, 952), (977, 975, 952, 953), (979, 977, 953, 954), (981, 979, 954, 955), (983, 981, 955, 956), (985, 983, 956, 957), (987, 985, 957, 958), (989, 987, 958, 959), (991, 989, 959, 960), (993, 991, 960, 961), (995, 993, 961, 962), (998, 995, 962, 41), (42, 43, 90, 892), (892, 90, 136, 894), (894, 136, 181, 895), (895, 181, 227, 896), (896, 227, 272, 897), (897, 272, 318, 898), (898, 318, 363, 899), (899, 363, 409, 900), (900, 409, 454, 901), (901, 454, 500, 902), (902, 500, 545, 903), (903, 545, 591, 904), (904, 591, 638, 905), (905, 638, 688, 906), (906, 688, 737, 907), (907, 737, 787, 908), (908, 787, 836, 909), (909, 836, 43, 42), (1381, 1364, 1363, 1382), (1382, 1363, 1365, 1383), (1383, 1365, 1366, 1384), (1384, 1366, 1367, 1385), (1385, 1367, 1368, 1386), (1386, 1368, 1369, 1387), (1387, 1369, 1370, 1388), (1388, 1370, 1371, 1389), (1389, 1371, 1372, 1390), (1390, 1372, 1373, 1391), (1391, 1373, 1374, 1392), (1392, 1374, 1375, 1393), (1393, 1375, 1376, 1394), (1394, 1376, 1377, 1395), (1395, 1377, 1378, 1396), (1396, 1378, 1379, 1397), (1397, 1379, 1380, 1398), (1398, 1380, 1364, 1381), (1471, 1036, 1035, 1472), (1472, 1035, 1039, 1473), (1473, 1039, 1041, 1474), (1474, 1041, 1043, 1475), (1475, 1043, 1045, 1476), (1476, 1045, 1047, 1477), (1477, 1047, 1049, 1478), (1478, 1049, 1051, 1479), (1479, 1051, 1053, 1480), (1480, 1053, 1055, 1481), (1481, 1055, 1057, 1482), (1482, 1057, 1059, 1483), (1483, 1059, 1061, 1484), (1484, 1061, 1063, 1485), (1485, 1063, 1065, 1486), (1486, 1065, 1067, 1487), (1487, 1067, 1069, 1488), (1488, 1069, 1036, 1471), (1418, 1038, 92, 1420), (1420, 92, 138, 1422), (1422, 138, 183, 1424), (1424, 183, 229, 1426), (1426, 229, 274, 1428), (1428, 274, 320, 1430), (1430, 320, 365, 1432), (1432, 365, 411, 1434), (1434, 411, 456, 1436), (1436, 456, 502, 1438), (1438, 502, 547, 1440), (1440, 547, 593, 1442), (1442, 593, 640, 1444), (1444, 640, 690, 1446), (1446, 690, 739, 1448), (1448, 739, 789, 1450), (1450, 789, 838, 1452), (1452, 838, 1038, 1418), (46, 47, 93, 1037), (1037, 93, 1040), (1040, 93, 184, 1042), (1042, 184, 1044), (1044, 184, 275, 1046), (1046, 275, 1048), (1048, 275, 366, 1050), (1050, 366, 1052), (1052, 366, 457, 1054), (1054, 457, 1056), (1056, 457, 548, 1058), (1058, 548, 1060), (1060, 548, 641, 1062), (1062, 641, 1064), (1064, 641, 740, 1066), (1066, 740, 1068), (1068, 740, 47, 1070), (1070, 47, 46), (1454, 1453, 44, 839), (1455, 1454, 839, 840), (1456, 1455, 840, 841), (1457, 1456, 841, 842), (1458, 1457, 842, 843), (1459, 1458, 843, 844), (1460, 1459, 844, 845), (1461, 1460, 845, 846), (1462, 1461, 846, 847), (1463, 1462, 847, 848), (1464, 1463, 848, 849), (1465, 1464, 849, 850), (1466, 1465, 850, 851), (1467, 1466, 851, 852), (1468, 1467, 852, 853), (1469, 1468, 853, 854), (1470, 1469, 854, 855), (1453, 1470, 855, 44), (1345, 1346, 857, 793), (1347, 1348, 859, 858), (1349, 1350, 861, 860), (1351, 1352, 863, 862), (1353, 1354, 865, 864), (1346, 1355, 866, 857), (1348, 1356, 867, 859), (1350, 1357, 868, 861), (1352, 1358, 869, 863), (1354, 1345, 793, 865), (1355, 1359, 870, 866), (1356, 1360, 871, 867), (1357, 1361, 872, 868), (1358, 1362, 873, 869), (1359, 1347, 858, 870), (1360, 1349, 860, 871), (1361, 1351, 862, 872), (1362, 1353, 864, 873), (962, 891, 874, 41), (961, 890, 891, 962), (960, 889, 890, 961), (959, 888, 889, 960), (958, 887, 888, 959), (957, 886, 887, 958), (956, 885, 886, 957), (955, 884, 885, 956), (954, 883, 884, 955), (953, 882, 883, 954), (952, 881, 882, 953), (951, 880, 881, 952), (950, 879, 880, 951), (949, 878, 879, 950), (948, 877, 878, 949), (947, 876, 877, 948), (946, 875, 876, 947), (41, 874, 875, 946), (1291, 1292, 42, 892), (1293, 1291, 892, 894), (1294, 1293, 894, 895), (1295, 1294, 895, 896), (1296, 1295, 896, 897), (1297, 1296, 897, 898), (1298, 1297, 898, 899), (1299, 1298, 899, 900), (1300, 1299, 900, 901), (1301, 1300, 901, 902), (1302, 1301, 902, 903), (1303, 1302, 903, 904), (1304, 1303, 904, 905), (1305, 1304, 905, 906), (1306, 1305, 906, 907), (1307, 1306, 907, 908), (1308, 1307, 908, 909), (1292, 1308, 909, 42), (1273, 1274, 874, 891), (1275, 1273, 891, 890), (1276, 1275, 890, 889), (1277, 1276, 889, 888), (1278, 1277, 888, 887), (1279, 1278, 887, 886), (1280, 1279, 886, 885), (1281, 1280, 885, 884), (1282, 1281, 884, 883), (1283, 1282, 883, 882), (1284, 1283, 882, 881), (1285, 1284, 881, 880), (1286, 1285, 880, 879), (1287, 1286, 879, 878), (1288, 1287, 878, 877), (1289, 1288, 877, 876), (1290, 1289, 876, 875), (1274, 1290, 875, 874), (834, 945, 928, 40), (785, 944, 945, 834), (735, 943, 944, 785), (686, 942, 943, 735), (636, 941, 942, 686), (589, 940, 941, 636), (543, 939, 940, 589), (498, 938, 939, 543), (452, 937, 938, 498), (407, 936, 937, 452), (361, 935, 936, 407), (316, 934, 935, 361), (270, 933, 934, 316), (225, 932, 933, 270), (179, 931, 932, 225), (134, 930, 931, 179), (88, 929, 930, 134), (40, 928, 929, 88), (1257, 966, 968, 1258), (1256, 997, 964, 1255), (1258, 968, 970, 1259), (1259, 970, 972, 1260), (1260, 972, 974, 1261), (1261, 974, 976, 1262), (1262, 976, 978, 1263), (1263, 978, 980, 1264), (1264, 980, 982, 1265), (1265, 982, 984, 1266), (1266, 984, 986, 1267), (1267, 986, 988, 1268), (1268, 988, 990, 1269), (1269, 990, 992, 1270), (1270, 992, 994, 1271), (1271, 994, 996, 1272), (1272, 996, 997, 1256), (999, 1002, 928, 945), (1003, 999, 945, 944), (1002, 1033, 929, 928), (1007, 1005, 943, 942), (1009, 1007, 942, 941), (1011, 1009, 941, 940), (1013, 1011, 940, 939), (1015, 1013, 939, 938), (1017, 1015, 938, 937), (1019, 1017, 937, 936), (1021, 1019, 936, 935), (1023, 1021, 935, 934), (1025, 1023, 934, 933), (1027, 1025, 933, 932), (1029, 1027, 932, 931), (1031, 1029, 931, 930), (1033, 1031, 930, 929), (1005, 1003, 944, 943), (964, 997, 998, 963), (966, 964, 963, 965), (968, 966, 965, 967), (970, 968, 967, 969), (972, 970, 969, 971), (974, 972, 971, 973), (976, 974, 973, 975), (978, 976, 975, 977), (980, 978, 977, 979), (982, 980, 979, 981), (984, 982, 981, 983), (986, 984, 983, 985), (988, 986, 985, 987), (990, 988, 987, 989), (992, 990, 989, 991), (994, 992, 991, 993), (996, 994, 993, 995), (997, 996, 995, 998), (1000, 1001, 1002, 999), (1004, 1000, 999, 1003), (1006, 1004, 1003, 1005), (1008, 1006, 1005, 1007), (1010, 1008, 1007, 1009), (1012, 1010, 1009, 1011), (1014, 1012, 1011, 1013), (1016, 1014, 1013, 1015), (1018, 1016, 1015, 1017), (1020, 1018, 1017, 1019), (1022, 1020, 1019, 1021), (1024, 1022, 1021, 1023), (1026, 1024, 1023, 1025), (1028, 1026, 1025, 1027), (1030, 1028, 1027, 1029), (1032, 1030, 1029, 1031), (1034, 1032, 1031, 1033), (1001, 1034, 1033, 1002), (1255, 964, 966, 1257), (1399, 1400, 1035, 1036), (1121, 1120, 46, 1037), (1400, 1401, 1039, 1035), (1122, 1121, 1037, 1040), (1401, 1402, 1041, 1039), (1123, 1122, 1040, 1042), (1402, 1403, 1043, 1041), (1124, 1123, 1042, 1044), (1403, 1404, 1045, 1043), (1125, 1124, 1044, 1046), (1404, 1405, 1047, 1045), (1126, 1125, 1046, 1048), (1405, 1406, 1049, 1047), (1127, 1126, 1048, 1050), (1406, 1407, 1051, 1049), (1128, 1127, 1050, 1052), (1407, 1408, 1053, 1051), (1129, 1128, 1052, 1054), (1408, 1409, 1055, 1053), (1130, 1129, 1054, 1056), (1409, 1410, 1057, 1055), (1131, 1130, 1056, 1058), (1410, 1411, 1059, 1057), (1132, 1131, 1058, 1060), (1411, 1412, 1061, 1059), (1133, 1132, 1060, 1062), (1412, 1413, 1063, 1061), (1134, 1133, 1062, 1064), (1413, 1414, 1065, 1063), (1135, 1134, 1064, 1066), (1414, 1415, 1067, 1065), (1136, 1135, 1066, 1068), (1415, 1416, 1069, 1067), (1137, 1136, 1068, 1070), (1416, 1399, 1036, 1069), (1120, 1137, 1070, 46), (794, 1071, 695, 745), (1071, 1075, 646, 695), (1075, 1079, 596, 646), (1079, 503, 549, 596), (0, 1072, 1071, 794), (1072, 1076, 1075, 1071), (1076, 1080, 1079, 1075), (1080, 458, 503, 1079), (48, 1073, 1072, 0), (1073, 1077, 1076, 1072), (1077, 1081, 1080, 1076), (1081, 412, 458, 1080), (94, 1074, 1073, 48), (1074, 1078, 1077, 1073), (1078, 1082, 1081, 1077), (1082, 367, 412, 1081), (139, 185, 1074, 94), (185, 230, 1078, 1074), (230, 276, 1082, 1078), (276, 321, 367, 1082), (184, 93, 1146, 1140), (366, 275, 1138, 1144), (548, 457, 1143, 1141), (740, 641, 1139, 1145), (93, 47, 1142, 1146), (275, 184, 1140, 1138), (457, 366, 1144, 1143), (641, 548, 1141, 1139), (47, 740, 1145, 1142), (1038, 838, 1101, 1085), (838, 789, 1100, 1101), (789, 739, 1099, 1100), (739, 690, 1098, 1099), (690, 640, 1097, 1098), (640, 593, 1096, 1097), (593, 547, 1095, 1096), (547, 502, 1094, 1095), (502, 456, 1093, 1094), (456, 411, 1092, 1093), (411, 365, 1091, 1092), (365, 320, 1090, 1091), (320, 274, 1089, 1090), (274, 229, 1088, 1089), (229, 183, 1087, 1088), (183, 138, 1086, 1087), (138, 92, 1084, 1086), (92, 1038, 1085, 1084), (1164, 1163, 1119, 1102), (1163, 1162, 1118, 1119), (1162, 1161, 1117, 1118), (1161, 1160, 1116, 1117), (1160, 1159, 1115, 1116), (1159, 1158, 1114, 1115), (1158, 1157, 1113, 1114), (1157, 1156, 1112, 1113), (1156, 1155, 1111, 1112), (1155, 1154, 1110, 1111), (1154, 1153, 1109, 1110), (1153, 1152, 1108, 1109), (1152, 1151, 1107, 1108), (1151, 1150, 1106, 1107), (1150, 1149, 1105, 1106), (1149, 1148, 1104, 1105), (1148, 1147, 1103, 1104), (1147, 1164, 1102, 1103), (1102, 1119, 1137, 1120), (1119, 1118, 1136, 1137), (1118, 1117, 1135, 1136), (1117, 1116, 1134, 1135), (1116, 1115, 1133, 1134), (1115, 1114, 1132, 1133), (1114, 1113, 1131, 1132), (1113, 1112, 1130, 1131), (1112, 1111, 1129, 1130), (1111, 1110, 1128, 1129), (1110, 1109, 1127, 1128), (1109, 1108, 1126, 1127), (1108, 1107, 1125, 1126), (1107, 1106, 1124, 1125), (1106, 1105, 1123, 1124), (1105, 1104, 1122, 1123), (1104, 1103, 1121, 1122), (1103, 1102, 1120, 1121), (1144, 1138, 1083), (1142, 1145, 1083), (1138, 1140, 1083), (1141, 1143, 1083), (1143, 1144, 1083), (1145, 1139, 1083), (1140, 1146, 1083), (1139, 1141, 1083), (1146, 1142, 1083), (1084, 1085, 1164, 1147), (1086, 1084, 1147, 1148), (1087, 1086, 1148, 1149), (1088, 1087, 1149, 1150), (1089, 1088, 1150, 1151), (1090, 1089, 1151, 1152), (1091, 1090, 1152, 1153), (1092, 1091, 1153, 1154), (1093, 1092, 1154, 1155), (1094, 1093, 1155, 1156), (1095, 1094, 1156, 1157), (1096, 1095, 1157, 1158), (1097, 1096, 1158, 1159), (1098, 1097, 1159, 1160), (1099, 1098, 1160, 1161), (1100, 1099, 1161, 1162), (1101, 1100, 1162, 1163), (1085, 1101, 1163, 1164), (830, 1182, 1165, 36), (781, 1181, 1182, 830), (731, 1180, 1181, 781), (682, 1179, 1180, 731), (632, 1178, 1179, 682), (585, 1177, 1178, 632), (539, 1176, 1177, 585), (494, 1175, 1176, 539), (448, 1174, 1175, 494), (403, 1173, 1174, 448), (357, 1172, 1173, 403), (312, 1171, 1172, 357), (266, 1170, 1171, 312), (221, 1169, 1170, 266), (175, 1168, 1169, 221), (130, 1167, 1168, 175), (84, 1166, 1167, 130), (36, 1165, 1166, 84), (26, 1236, 1233, 74), (1187, 1183, 1184, 1186), (74, 1233, 1230, 120), (1190, 1187, 1186, 1189), (120, 1230, 1227, 165), (1193, 1190, 1189, 1192), (165, 1227, 1224, 211), (1196, 1193, 1192, 1195), (211, 1224, 1221, 256), (1199, 1196, 1195, 1198), (256, 1221, 1218, 302), (1202, 1199, 1198, 1201), (302, 1218, 1215, 347), (1205, 1202, 1201, 1204), (347, 1215, 1212, 393), (1208, 1205, 1204, 1207), (393, 1212, 1209, 438), (1211, 1208, 1207, 1210), (438, 1209, 1206, 484), (1214, 1211, 1210, 1213), (484, 1206, 1203, 529), (1217, 1214, 1213, 1216), (529, 1203, 1200, 575), (1220, 1217, 1216, 1219), (575, 1200, 1197, 622), (1223, 1220, 1219, 1222), (622, 1197, 1194, 672), (1226, 1223, 1222, 1225), (672, 1194, 1191, 721), (1229, 1226, 1225, 1228), (721, 1191, 1188, 771), (1232, 1229, 1228, 1231), (771, 1188, 1185, 820), (1235, 1232, 1231, 1234), (820, 1185, 1236, 26), (1183, 1235, 1234, 1184), (828, 1235, 1183, 34), (1034, 1237, 1238, 1032), (1000, 1254, 1239, 1001), (1004, 1253, 1254, 1000), (1006, 1252, 1253, 1004), (1008, 1251, 1252, 1006), (1010, 1250, 1251, 1008), (1012, 1249, 1250, 1010), (1014, 1248, 1249, 1012), (1016, 1247, 1248, 1014), (1018, 1246, 1247, 1016), (1020, 1245, 1246, 1018), (1022, 1244, 1245, 1020), (1024, 1243, 1244, 1022), (1026, 1242, 1243, 1024), (1028, 1241, 1242, 1026), (1030, 1240, 1241, 1028), (1001, 1239, 1237, 1034), (1032, 1238, 1240, 1030), (1237, 1255, 1257, 1238), (1254, 1272, 1256, 1239), (1253, 1271, 1272, 1254), (1252, 1270, 1271, 1253), (1251, 1269, 1270, 1252), (1250, 1268, 1269, 1251), (1249, 1267, 1268, 1250), (1248, 1266, 1267, 1249), (1247, 1265, 1266, 1248), (1246, 1264, 1265, 1247), (1245, 1263, 1264, 1246), (1244, 1262, 1263, 1245), (1243, 1261, 1262, 1244), (1242, 1260, 1261, 1243), (1241, 1259, 1260, 1242), (1240, 1258, 1259, 1241), (1239, 1256, 1255, 1237), (1238, 1257, 1258, 1240), (911, 927, 1290, 1274), (927, 926, 1289, 1290), (926, 925, 1288, 1289), (925, 924, 1287, 1288), (924, 923, 1286, 1287), (923, 922, 1285, 1286), (922, 921, 1284, 1285), (921, 920, 1283, 1284), (920, 919, 1282, 1283), (919, 918, 1281, 1282), (918, 917, 1280, 1281), (917, 916, 1279, 1280), (916, 915, 1278, 1279), (915, 914, 1277, 1278), (914, 913, 1276, 1277), (913, 912, 1275, 1276), (912, 910, 1273, 1275), (910, 911, 1274, 1273), (893, 835, 1308, 1292), (835, 786, 1307, 1308), (786, 736, 1306, 1307), (736, 687, 1305, 1306), (687, 637, 1304, 1305), (637, 590, 1303, 1304), (590, 544, 1302, 1303), (544, 499, 1301, 1302), (499, 453, 1300, 1301), (453, 408, 1299, 1300), (408, 362, 1298, 1299), (362, 317, 1297, 1298), (317, 271, 1296, 1297), (271, 226, 1295, 1296), (226, 180, 1294, 1295), (180, 135, 1293, 1294), (135, 89, 1291, 1293), (89, 893, 1292, 1291), (910, 1343, 1309, 911), (1343, 1344, 1310, 1309), (912, 1341, 1343, 910), (1341, 1342, 1344, 1343), (913, 1339, 1341, 912), (1339, 1340, 1342, 1341), (914, 1337, 1339, 913), (1337, 1338, 1340, 1339), (915, 1335, 1337, 914), (1335, 1336, 1338, 1337), (916, 1333, 1335, 915), (1333, 1334, 1336, 1335), (917, 1331, 1333, 916), (1331, 1332, 1334, 1333), (918, 1329, 1331, 917), (1329, 1330, 1332, 1331), (919, 1327, 1329, 918), (1327, 1328, 1330, 1329), (920, 1325, 1327, 919), (1325, 1326, 1328, 1327), (921, 1323, 1325, 920), (1323, 1324, 1326, 1325), (922, 1321, 1323, 921), (1321, 1322, 1324, 1323), (923, 1319, 1321, 922), (1319, 1320, 1322, 1321), (924, 1317, 1319, 923), (1317, 1318, 1320, 1319), (925, 1315, 1317, 924), (1315, 1316, 1318, 1317), (926, 1313, 1315, 925), (1313, 1314, 1316, 1315), (927, 1311, 1313, 926), (1311, 1312, 1314, 1313), (911, 1309, 1311, 927), (1309, 1310, 1312, 1311), (642, 595, 1353, 1362), (691, 645, 1351, 1361), (741, 694, 1349, 1360), (790, 744, 1347, 1359), (643, 642, 1362, 1358), (692, 691, 1361, 1357), (742, 741, 1360, 1356), (791, 790, 1359, 1355), (594, 856, 1345, 1354), (644, 643, 1358, 1352), (693, 692, 1357, 1350), (743, 742, 1356, 1348), (792, 791, 1355, 1346), (595, 594, 1354, 1353), (645, 644, 1352, 1351), (694, 693, 1350, 1349), (744, 743, 1348, 1347), (856, 792, 1346, 1345), (594, 1398, 1381, 856), (595, 1397, 1398, 594), (642, 1396, 1397, 595), (643, 1395, 1396, 642), (644, 1394, 1395, 643), (645, 1393, 1394, 644), (691, 1392, 1393, 645), (692, 1391, 1392, 691), (693, 1390, 1391, 692), (694, 1389, 1390, 693), (741, 1388, 1389, 694), (742, 1387, 1388, 741), (743, 1386, 1387, 742), (744, 1385, 1386, 743), (790, 1384, 1385, 744), (791, 1383, 1384, 790), (792, 1382, 1383, 791), (856, 1381, 1382, 792), (837, 45, 1399, 1416), (788, 837, 1416, 1415), (738, 788, 1415, 1414), (689, 738, 1414, 1413), (639, 689, 1413, 1412), (592, 639, 1412, 1411), (546, 592, 1411, 1410), (501, 546, 1410, 1409), (455, 501, 1409, 1408), (410, 455, 1408, 1407), (364, 410, 1407, 1406), (319, 364, 1406, 1405), (273, 319, 1405, 1404), (228, 273, 1404, 1403), (182, 228, 1403, 1402), (137, 182, 1402, 1401), (91, 137, 1401, 1400), (45, 91, 1400, 1399), (837, 1451, 1417, 45), (1451, 1452, 1418, 1417), (788, 1449, 1451, 837), (1449, 1450, 1452, 1451), (738, 1447, 1449, 788), (1447, 1448, 1450, 1449), (689, 1445, 1447, 738), (1445, 1446, 1448, 1447), (639, 1443, 1445, 689), (1443, 1444, 1446, 1445), (592, 1441, 1443, 639), (1441, 1442, 1444, 1443), (546, 1439, 1441, 592), (1439, 1440, 1442, 1441), (501, 1437, 1439, 546), (1437, 1438, 1440, 1439), (455, 1435, 1437, 501), (1435, 1436, 1438, 1437), (410, 1433, 1435, 455), (1433, 1434, 1436, 1435), (364, 1431, 1433, 410), (1431, 1432, 1434, 1433), (319, 1429, 1431, 364), (1429, 1430, 1432, 1431), (273, 1427, 1429, 319), (1427, 1428, 1430, 1429), (228, 1425, 1427, 273), (1425, 1426, 1428, 1427), (182, 1423, 1425, 228), (1423, 1424, 1426, 1425), (137, 1421, 1423, 182), (1421, 1422, 1424, 1423), (91, 1419, 1421, 137), (1419, 1420, 1422, 1421), (45, 1417, 1419, 91), (1417, 1418, 1420, 1419), (1507, 1524, 1470, 1453), (1524, 1523, 1469, 1470), (1523, 1522, 1468, 1469), (1522, 1521, 1467, 1468), (1521, 1520, 1466, 1467), (1520, 1519, 1465, 1466), (1519, 1518, 1464, 1465), (1518, 1517, 1463, 1464), (1517, 1516, 1462, 1463), (1516, 1515, 1461, 1462), (1515, 1514, 1460, 1461), (1514, 1513, 1459, 1460), (1513, 1512, 1458, 1459), (1512, 1511, 1457, 1458), (1511, 1510, 1456, 1457), (1510, 1509, 1455, 1456), (1509, 1508, 1454, 1455), (1508, 1507, 1453, 1454), (855, 1488, 1471, 44), (854, 1487, 1488, 855), (853, 1486, 1487, 854), (852, 1485, 1486, 853), (851, 1484, 1485, 852), (850, 1483, 1484, 851), (849, 1482, 1483, 850), (848, 1481, 1482, 849), (847, 1480, 1481, 848), (846, 1479, 1480, 847), (845, 1478, 1479, 846), (844, 1477, 1478, 845), (843, 1476, 1477, 844), (842, 1475, 1476, 843), (841, 1474, 1475, 842), (840, 1473, 1474, 841), (839, 1472, 1473, 840), (44, 1471, 1472, 839), (1363, 1364, 1506, 1489), (1365, 1363, 1489, 1490), (1366, 1365, 1490, 1491), (1367, 1366, 1491, 1492), (1368, 1367, 1492, 1493), (1369, 1368, 1493, 1494), (1370, 1369, 1494, 1495), (1371, 1370, 1495, 1496), (1372, 1371, 1496, 1497), (1373, 1372, 1497, 1498), (1374, 1373, 1498, 1499), (1375, 1374, 1499, 1500), (1376, 1375, 1500, 1501), (1377, 1376, 1501, 1502), (1378, 1377, 1502, 1503), (1379, 1378, 1503, 1504), (1380, 1379, 1504, 1505), (1364, 1380, 1505, 1506), (1489, 1506, 1507, 1508), (1490, 1489, 1508, 1509), (1491, 1490, 1509, 1510), (1492, 1491, 1510, 1511), (1493, 1492, 1511, 1512), (1494, 1493, 1512, 1513), (1495, 1494, 1513, 1514), (1496, 1495, 1514, 1515), (1497, 1496, 1515, 1516), (1498, 1497, 1516, 1517), (1499, 1498, 1517, 1518), (1500, 1499, 1518, 1519), (1501, 1500, 1519, 1520), (1502, 1501, 1520, 1521), (1503, 1502, 1521, 1522), (1504, 1503, 1522, 1523), (1505, 1504, 1523, 1524), (1506, 1505, 1524, 1507)])
me_cubeziercurve.polygons.foreach_set('use_smooth', [True] * 1532)
me_cubeziercurve.use_remesh_preserve_volume = False
me_cubeziercurve.use_remesh_preserve_attributes = False
me_cubeziercurve.use_mirror_vertex_groups = False
me_cubeziercurve.auto_texspace = False
me_cubeziercurve.update()

# ---- curves / text
cu_beziercurve_002 = bpy.data.curves.new('BezierCurve.002', 'CURVE')
cu_beziercurve_002.dimensions = '3D'
_sp = cu_beziercurve_002.splines.new('BEZIER'); _sp.bezier_points.add(8)
_sp.bezier_points.foreach_set('co', [6.985e-10, 0.7, -1.0, 6.985e-10, 0.1, 1.5, 9.313e-10, 0.03098, 3.282, 9.313e-10, 0.07064, 2.057, 0.0, 0.4126, 2.112, 9.313e-10, 0.3693, 1.866, 0.0, 0.6193, 1.824, 6.985e-10, 0.28, 1.5, 6.985e-10, 0.8, -1.0])
_sp.bezier_points.foreach_set('handle_left', [6.985e-10, 0.4221, -1.519, 6.985e-10, 0.1484, 1.14, 9.313e-10, 0.007926, 2.884, 9.313e-10, 0.02965, 2.442, 9.313e-10, 0.203, 1.88, 9.313e-10, -0.1292, 1.479, 0.0, 0.1168, 1.546, 0.0, 0.2776, 1.57, 6.985e-10, 1.064, -0.3862])
_sp.bezier_points.foreach_set('handle_right', [6.985e-10, 1.086, -0.2793, 6.985e-10, 0.0698, 1.725, 9.313e-10, 0.03904, 3.422, 9.313e-10, 0.1116, 1.672, -1.536e-09, 0.7581, 2.494, 9.313e-10, 1.336, 2.617, 0.0, 1.913, 2.54, 2.209e-09, 0.2852, 1.348, 6.985e-10, 0.5829, -1.505])
for _p, _l, _r in zip(_sp.bezier_points, ['ALIGNED', 'ALIGNED', 'ALIGNED', 'ALIGNED', 'ALIGNED', 'ALIGNED', 'ALIGNED', 'ALIGNED', 'ALIGNED'], ['ALIGNED', 'ALIGNED', 'ALIGNED', 'ALIGNED', 'ALIGNED', 'ALIGNED', 'ALIGNED', 'ALIGNED', 'ALIGNED']): _p.handle_left_type = _l; _p.handle_right_type = _r
_sp.order_u = 0
_sp.order_v = 0
cu_beziercurve_002.use_path = True
cu_beziercurve_002.use_path_clamp = True
cu_beziercurve_002.bevel_resolution = 0
cu_beziercurve_002.fill_mode = 'HALF'
cu_beziercurve_001 = bpy.data.curves.new('BezierCurve.001', 'CURVE')
cu_beziercurve_001.dimensions = '3D'
_sp = cu_beziercurve_001.splines.new('BEZIER'); _sp.bezier_points.add(5)
_sp.bezier_points.foreach_set('co', [0.005989, 0.1458, 2.903, 0.005989, 0.2534, 2.265, 0.005989, 0.3693, 1.893, -0.05763, 0.6193, 1.851, 4.371e-08, 0.2794, 1.527, -4.371e-08, 0.7656, -0.9945])
_sp.bezier_points.foreach_set('handle_left', [0.005989, 0.06276, 2.679, 0.005989, -0.1337, 1.767, 0.005989, -0.153, 1.538, -0.05763, 0.01258, 1.677, 0.1576, 0.277, 1.598, 3.578e-08, 1.029, -0.3807])
_sp.bezier_points.foreach_set('handle_right', [0.005989, 0.2431, 3.164, 0.005989, 0.6583, 2.787, 0.005989, 1.461, 2.633, -0.05763, 2.237, 2.314, -0.3409, 0.2845, 1.375, -1.091e-07, 0.5485, -1.5])
for _p, _l, _r in zip(_sp.bezier_points, ['ALIGNED', 'ALIGNED', 'ALIGNED', 'ALIGNED', 'ALIGNED', 'ALIGNED'], ['ALIGNED', 'ALIGNED', 'ALIGNED', 'ALIGNED', 'ALIGNED', 'ALIGNED']): _p.handle_left_type = _l; _p.handle_right_type = _r
_sp.order_u = 0
_sp.order_v = 0
cu_beziercurve_001.use_path = True
cu_beziercurve_001.use_path_clamp = True
cu_beziercurve_001.bevel_resolution = 0
cu_beziercurve_001.fill_mode = 'HALF'

# ---- objects
ob_beziercurve = bpy.data.objects.new('BezierCurve', me_cubeziercurve)
ob_beziercurve_002 = bpy.data.objects.new('BezierCurve.002', cu_beziercurve_002)
ob_beziercurve_001 = bpy.data.objects.new('BezierCurve.001', cu_beziercurve_001)
ob_lamp = bpy.data.objects.new('Lamp', light_lamp)
ob_camera = bpy.data.objects.new('Camera', cam_camera)

# ---- transforms, parenting, visibility, modifiers, constraints
ob_beziercurve.location = (0.0, 0.0, 0.0)
ob_beziercurve.scale = (5.0, 5.0, 5.0)
ob_beziercurve.display_type = 'SOLID'
ob_beziercurve.lineart.crease_threshold = 0.0
_m = ob_beziercurve.modifiers.new('Subsurf', 'SUBSURF')
_m.show_render = False
_m.uv_smooth = 'PRESERVE_CORNERS'
_m.quality = 1
_m.levels = 0
_m.render_levels = 1
_m.show_only_control_edges = False
_m = ob_beziercurve.modifiers.new('Auto Smooth', 'NODES')
_m.node_group = ng_auto_smooth
_gi = [s.identifier for s in ng_auto_smooth.interface.items_tree if s.item_type == 'SOCKET' and s.in_out == 'INPUT']
_m[_gi[1]] = 0.7295  # Angle
ob_beziercurve_002.location = (0.0, 5.266, 0.0)
ob_beziercurve_002.lineart.crease_threshold = 0.0
_m = ob_beziercurve_002.modifiers.new('Screw', 'SCREW')
ob_beziercurve_001.location = (0.0, 18.89, 0.0)
ob_beziercurve_001.lineart.crease_threshold = 0.0
_m = ob_beziercurve_001.modifiers.new('Screw', 'SCREW')
ob_lamp.location = (4.076, 1.005, 5.904)
ob_lamp.rotation_euler = (0.6503, 0.05522, 1.866)
ob_lamp.lock_rotations_4d = False
ob_lamp.empty_display_type = 'ARROWS'
ob_lamp.color = (0.0, 0.0, 0.0, 0.0)
ob_lamp.lineart.crease_threshold = 0.0
ob_camera.location = (7.481, -6.508, 5.344)
ob_camera.rotation_euler = (1.109, 0.0, 0.8149)
ob_camera.lock_rotations_4d = False
ob_camera.empty_display_type = 'ARROWS'
ob_camera.color = (0.0, 0.0, 0.0, 0.0)
ob_camera.display_type = 'WIRE'
ob_camera.lineart.crease_threshold = 0.0

# ---- collection membership
col_collection_1.objects.link(ob_beziercurve)
col_collection_10.objects.link(ob_beziercurve_002)
col_collection_10.objects.link(ob_beziercurve_001)
col_collection_20.objects.link(ob_lamp)
col_collection_20.objects.link(ob_camera)

# ---- scene / render settings (as saved in the file)
scene.camera = ob_camera
scene.frame_start = 1; scene.frame_end = 250; scene.frame_set(1)
scene.render.engine = 'BLENDER_EEVEE_NEXT'
scene.render.resolution_percentage = 50
scene.render.dither_intensity = 0.0
scene.cycles.use_denoising = False
scene.cycles.samples = 128
scene.cycles.sampling_pattern = 'TABULATED_SOBOL'
scene.cycles.use_adaptive_sampling = False
scene.cycles.use_light_tree = False
scene.cycles.blur_glossy = 0.0
scene.cycles.sample_clamp_indirect = 0.0
scene.view_settings.view_transform = 'Standard'
scene.unit_settings.scale_length = 0.01
bpy.context.view_layer.update()
